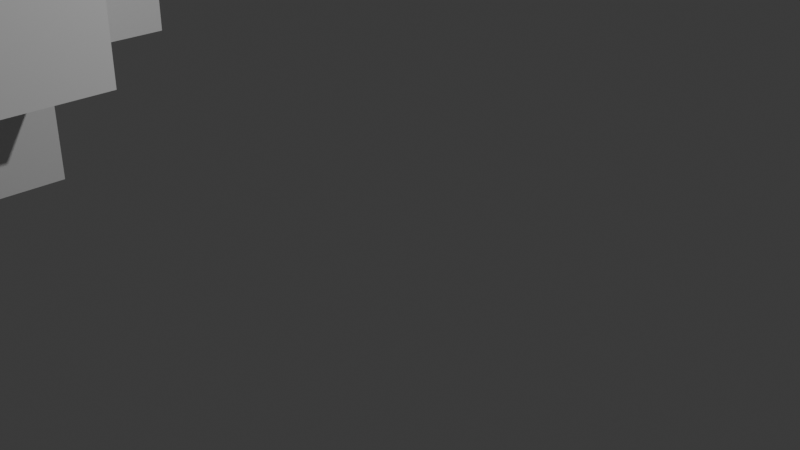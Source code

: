# Source: 03.blend  (saved by Blender 4.1.23; exported with 4.5.12 LTS)
import bpy
from mathutils import Matrix  # noqa: F401  (used for matrix-valued properties, if any)

bpy.ops.wm.read_factory_settings(use_empty=True)
scene = bpy.context.scene
scene.name = 'Scene'

# ---- collections
col_collection = bpy.data.collections.new('Collection'); scene.collection.children.link(col_collection)

# ---- world
world_world = bpy.data.worlds.new('World'); scene.world = world_world
world_world.use_nodes = True; world_world.node_tree.nodes.clear()
_N = world_world.node_tree.nodes; _L = world_world.node_tree.links
n0 = _N.new('ShaderNodeOutputWorld'); n0.name = 'World Output'; n0.location = (300, 300)
n1 = _N.new('ShaderNodeBackground'); n1.name = 'Background'; n1.location = (10, 300)
n1.inputs[0].default_value = (0.05088, 0.05088, 0.05088, 1.0)
_L.new(n1.outputs[0], n0.inputs[0])
n0.is_active_output = True
world_world.color = (0.05088, 0.05088, 0.05088)
world_world.use_sun_shadow = False
world_world.sun_shadow_jitter_overblur = 0.0

# ---- cameras
cam_camera = bpy.data.cameras.new('Camera')
cam_camera.clip_end = 100.0
cam_camera.ortho_scale = 7.314

# ---- lights
light_light = bpy.data.lights.new('Light', 'POINT')
light_light.transmission_factor = 0.0
light_light.energy = 1000.0
light_light.shadow_soft_size = 0.1
light_light.shadow_maximum_resolution = 0.006
light_light.use_absolute_resolution = True

# ---- meshes
me_003 = bpy.data.meshes.new('立方体.003')
me_003.from_pydata([(-1.0, -1.0, -1.0), (-1.0, 1.0, -1.0), (1.0, -1.0, -1.0), (1.0, -1.0, 1.0), (1.0, 1.0, -1.0), (1.0, 1.0, 1.0), (-1.0, 2.446, -1.0), (-1.0, 2.446, 1.0), (1.0, 2.446, 1.0), (1.0, 2.446, -1.0), (2.446, 1.0, -1.0), (2.446, 1.0, 1.0), (2.446, -1.0, 1.0), (2.446, -1.0, -1.0), (0.4106, -3.098, -0.4106), (0.4106, -3.098, 0.4106), (-0.4106, -3.098, 0.4106), (-0.4106, -3.098, -0.4106), (-1.0, 1.0, -2.446), (1.0, 1.0, -2.446), (1.0, -1.0, -2.446), (-1.0, -1.0, -2.446), (1.0, 1.0, 2.446), (-1.0, 1.0, 2.446), (-1.0, -1.0, 2.446), (1.0, -1.0, 2.446), (1.0, -2.446, 1.0), (1.0, -2.446, -1.0), (-1.0, -2.446, 1.0), (-1.0, -2.446, -1.0), (-1.801, -0.1992, 1.0), (-1.0, -1.0, 1.0), (-1.751, -0.2493, 1.0), (-1.701, -0.2993, 1.0), (-1.651, -0.3494, 1.0), (-1.601, -0.3994, 1.0), (-1.551, -0.4495, 1.0), (-1.5, -0.4995, 1.0), (-1.45, -0.5496, 1.0), (-1.4, -0.5996, 1.0), (-1.35, -0.6497, 1.0), (-1.3, -0.6997, 1.0), (-1.25, -0.7498, 1.0), (-1.2, -0.7998, 1.0), (-1.15, -0.8499, 1.0), (-1.1, -0.8999, 1.0), (-1.05, -0.95, 1.0), (-1.0, 1.0, 1.0), (-1.801, 0.1992, 1.0), (-1.05, 0.95, 1.0), (-1.1, 0.8999, 1.0), (-1.15, 0.8499, 1.0), (-1.2, 0.7998, 1.0), (-1.25, 0.7498, 1.0), (-1.3, 0.6997, 1.0), (-1.35, 0.6497, 1.0), (-1.4, 0.5996, 1.0), (-1.45, 0.5496, 1.0), (-1.5, 0.4995, 1.0), (-1.551, 0.4495, 1.0), (-1.601, 0.3994, 1.0), (-1.651, 0.3494, 1.0), (-1.701, 0.2993, 1.0), (-1.751, 0.2493, 1.0), (-2.446, -0.1992, -0.1992), (-1.645, -1.0, -1.0), (-2.442, -0.2777, -0.2777), (-2.431, -0.3554, -0.3554), (-2.412, -0.4317, -0.4317), (-2.385, -0.5057, -0.5057), (-2.352, -0.5767, -0.5767), (-2.311, -0.6441, -0.6441), (-2.264, -0.7072, -0.7072), (-2.212, -0.7655, -0.7655), (-2.153, -0.8182, -0.8182), (-2.09, -0.865, -0.865), (-2.023, -0.9054, -0.9054), (-1.952, -0.939, -0.939), (-1.878, -0.9655, -0.9655), (-1.802, -0.9846, -0.9846), (-1.724, -0.9961, -0.9961), (-1.645, -1.0, 0.1992), (-1.645, -0.1992, 1.0), (-2.446, -0.1992, 0.1992), (-1.645, -0.9961, 0.2777), (-1.645, -0.9846, 0.3554), (-1.645, -0.9655, 0.4317), (-1.645, -0.939, 0.5057), (-1.645, -0.9054, 0.5767), (-1.645, -0.865, 0.6441), (-1.645, -0.8182, 0.7072), (-1.645, -0.7655, 0.7655), (-1.724, -0.9961, 0.1992), (-1.725, -0.992, 0.2793), (-1.725, -0.9798, 0.3592), (-1.726, -0.9597, 0.4368), (-1.726, -0.9324, 0.511), (-1.726, -0.8985, 0.581), (-1.726, -0.8586, 0.6464), (-1.726, -0.8133, 0.7069), (-1.726, -0.7629, 0.7623), (-1.802, -0.9846, 0.1992), (-1.804, -0.9799, 0.28), (-1.806, -0.9668, 0.3613), (-1.806, -0.9459, 0.4396), (-1.806, -0.9182, 0.5132), (-1.805, -0.8844, 0.5815), (-1.805, -0.8456, 0.6443), (-1.804, -0.8023, 0.7017), (-1.804, -0.7546, 0.7539), (-1.878, -0.9655, 0.1992), (-1.882, -0.9598, 0.2803), (-1.885, -0.946, 0.3619), (-1.885, -0.9245, 0.44), (-1.883, -0.8969, 0.5123), (-1.881, -0.8641, 0.5784), (-1.878, -0.827, 0.6383), (-1.877, -0.7863, 0.6924), (-1.876, -0.7418, 0.7412), (-1.952, -0.939, 0.1992), (-1.957, -0.9325, 0.2804), (-1.959, -0.918, 0.3614), (-1.958, -0.8967, 0.4384), (-1.954, -0.8699, 0.5091), (-1.95, -0.8389, 0.5727), (-1.945, -0.8044, 0.6295), (-1.942, -0.7668, 0.6801), (-1.94, -0.7258, 0.7255), (-2.023, -0.9054, 0.1992), (-2.027, -0.8984, 0.2802), (-2.028, -0.8841, 0.3604), (-2.025, -0.8637, 0.4359), (-2.019, -0.8387, 0.5043), (-2.011, -0.8105, 0.5652), (-2.004, -0.7795, 0.6188), (-1.998, -0.7456, 0.6662), (-1.996, -0.7083, 0.7082), (-2.09, -0.865, 0.1992), (-2.093, -0.8583, 0.28), (-2.091, -0.845, 0.3592), (-2.085, -0.8265, 0.4331), (-2.076, -0.8041, 0.4995), (-2.065, -0.7794, 0.5578), (-2.055, -0.7525, 0.6086), (-2.047, -0.7233, 0.6525), (-2.043, -0.6906, 0.6906), (-2.153, -0.8182, 0.1992), (-2.154, -0.8128, 0.2797), (-2.149, -0.8016, 0.3581), (-2.139, -0.7857, 0.4308), (-2.127, -0.7665, 0.4958), (-2.113, -0.7455, 0.5523), (-2.099, -0.7233, 0.6006), (-2.087, -0.7004, 0.6408), (-2.082, -0.674, 0.674), (-2.108, -0.6615, 0.6615), (-1.724, -0.1992, 0.9961), (-1.802, -0.1992, 0.9846), (-1.878, -0.1992, 0.9655), (-1.952, -0.1992, 0.939), (-2.023, -0.1992, 0.9054), (-2.09, -0.1992, 0.865), (-2.153, -0.1992, 0.8182), (-2.212, -0.1992, 0.7655), (-1.645, -0.2777, 0.9961), (-1.726, -0.2785, 0.992), (-1.805, -0.2789, 0.9798), (-1.883, -0.2793, 0.9597), (-1.957, -0.2795, 0.9324), (-2.027, -0.2796, 0.8985), (-2.093, -0.2795, 0.8586), (-2.153, -0.2795, 0.8133), (-2.209, -0.2795, 0.7629), (-1.645, -0.3554, 0.9846), (-1.726, -0.3582, 0.9799), (-1.808, -0.3597, 0.9668), (-1.886, -0.3602, 0.9459), (-1.959, -0.3599, 0.9182), (-2.028, -0.3592, 0.8844), (-2.091, -0.3583, 0.8456), (-2.148, -0.3577, 0.8023), (-2.2, -0.3575, 0.7546), (-1.645, -0.4317, 0.9655), (-1.727, -0.4361, 0.9598), (-1.808, -0.4383, 0.946), (-1.886, -0.4384, 0.9245), (-1.959, -0.437, 0.8969), (-2.025, -0.4346, 0.8641), (-2.085, -0.4322, 0.827), (-2.139, -0.4304, 0.7863), (-2.187, -0.4297, 0.7418), (-1.645, -0.5057, 0.939), (-1.727, -0.5107, 0.9325), (-1.808, -0.5126, 0.918), (-1.885, -0.5115, 0.8967), (-1.955, -0.5082, 0.8699), (-2.019, -0.5036, 0.8389), (-2.076, -0.499, 0.8044), (-2.126, -0.4955, 0.7668), (-2.172, -0.4941, 0.7258), (-1.645, -0.5767, 0.9054), (-1.726, -0.5812, 0.8984), (-1.807, -0.5817, 0.8841), (-1.882, -0.5784, 0.8637), (-1.951, -0.5724, 0.8387), (-2.011, -0.5649, 0.8105), (-2.065, -0.5576, 0.7795), (-2.112, -0.5522, 0.7456), (-2.154, -0.55, 0.7083), (-1.645, -0.6441, 0.865), (-1.726, -0.6469, 0.8583), (-1.805, -0.6449, 0.845), (-1.879, -0.6387, 0.8265), (-1.946, -0.6295, 0.8041), (-2.004, -0.6188, 0.7794), (-2.055, -0.6085, 0.7525), (-2.099, -0.6005, 0.7233), (-2.137, -0.5971, 0.6906), (-1.645, -0.7072, 0.8182), (-1.726, -0.7075, 0.8128), (-1.804, -0.7024, 0.8016), (-1.877, -0.6929, 0.7857), (-1.942, -0.6803, 0.7665), (-1.999, -0.6663, 0.7455), (-2.047, -0.6525, 0.7233), (-2.087, -0.6408, 0.7004), (-2.12, -0.6355, 0.674), (-2.442, -0.2777, 0.1992), (-2.431, -0.3554, 0.1992), (-2.412, -0.4317, 0.1992), (-2.385, -0.5057, 0.1992), (-2.352, -0.5767, 0.1992), (-2.311, -0.6441, 0.1992), (-2.264, -0.7072, 0.1992), (-2.212, -0.7655, 0.1992), (-2.442, -0.1992, 0.2777), (-2.438, -0.2793, 0.2785), (-2.426, -0.3592, 0.2789), (-2.406, -0.4368, 0.2793), (-2.379, -0.511, 0.2795), (-2.345, -0.581, 0.2796), (-2.305, -0.6464, 0.2795), (-2.26, -0.7069, 0.2795), (-2.209, -0.7623, 0.2795), (-2.431, -0.1992, 0.3554), (-2.426, -0.28, 0.3582), (-2.413, -0.3613, 0.3597), (-2.392, -0.4396, 0.3602), (-2.364, -0.5132, 0.3599), (-2.331, -0.5815, 0.3592), (-2.292, -0.6443, 0.3583), (-2.249, -0.7017, 0.3577), (-2.201, -0.7539, 0.3575), (-2.412, -0.1992, 0.4317), (-2.406, -0.2803, 0.4361), (-2.392, -0.3619, 0.4383), (-2.371, -0.44, 0.4384), (-2.343, -0.5123, 0.437), (-2.31, -0.5784, 0.4346), (-2.273, -0.6383, 0.4322), (-2.232, -0.6924, 0.4304), (-2.188, -0.7412, 0.4297), (-2.385, -0.1992, 0.5057), (-2.379, -0.2804, 0.5107), (-2.364, -0.3614, 0.5126), (-2.343, -0.4384, 0.5115), (-2.316, -0.5091, 0.5082), (-2.285, -0.5727, 0.5036), (-2.251, -0.6295, 0.499), (-2.213, -0.6801, 0.4955), (-2.172, -0.7255, 0.4941), (-2.352, -0.1992, 0.5767), (-2.345, -0.2802, 0.5812), (-2.33, -0.3604, 0.5817), (-2.31, -0.4359, 0.5784), (-2.285, -0.5043, 0.5724), (-2.257, -0.5652, 0.5649), (-2.226, -0.6188, 0.5576), (-2.192, -0.6662, 0.5522), (-2.155, -0.7082, 0.55), (-2.311, -0.1992, 0.6441), (-2.304, -0.28, 0.6469), (-2.291, -0.3592, 0.6449), (-2.273, -0.4331, 0.6387), (-2.25, -0.4995, 0.6295), (-2.226, -0.5578, 0.6188), (-2.199, -0.6086, 0.6085), (-2.17, -0.6525, 0.6005), (-2.137, -0.6906, 0.5971), (-2.264, -0.1992, 0.7072), (-2.259, -0.2797, 0.7075), (-2.248, -0.3581, 0.7024), (-2.232, -0.4308, 0.6929), (-2.213, -0.4958, 0.6803), (-2.192, -0.5523, 0.6663), (-2.17, -0.6006, 0.6525), (-2.147, -0.6408, 0.6408), (-2.12, -0.674, 0.6355), (-1.645, 0.1992, 1.0), (-1.645, 1.0, 0.1992), (-2.446, 0.1992, 0.1992), (-1.645, 0.2777, 0.9961), (-1.645, 0.3554, 0.9846), (-1.645, 0.4317, 0.9655), (-1.645, 0.5057, 0.939), (-1.645, 0.5767, 0.9054), (-1.645, 0.6441, 0.865), (-1.645, 0.7072, 0.8182), (-1.645, 0.7655, 0.7655), (-1.724, 0.1992, 0.9961), (-1.725, 0.2793, 0.992), (-1.725, 0.3592, 0.9798), (-1.726, 0.4368, 0.9597), (-1.726, 0.511, 0.9324), (-1.726, 0.581, 0.8985), (-1.726, 0.6464, 0.8586), (-1.726, 0.7069, 0.8133), (-1.726, 0.7623, 0.7629), (-1.802, 0.1992, 0.9846), (-1.804, 0.28, 0.9799), (-1.806, 0.3613, 0.9668), (-1.806, 0.4396, 0.9459), (-1.806, 0.5132, 0.9182), (-1.805, 0.5815, 0.8844), (-1.805, 0.6443, 0.8456), (-1.804, 0.7017, 0.8023), (-1.804, 0.7539, 0.7546), (-1.878, 0.1992, 0.9655), (-1.882, 0.2803, 0.9598), (-1.885, 0.3619, 0.946), (-1.885, 0.44, 0.9245), (-1.883, 0.5123, 0.8969), (-1.881, 0.5784, 0.8641), (-1.878, 0.6383, 0.827), (-1.877, 0.6924, 0.7863), (-1.876, 0.7412, 0.7418), (-1.952, 0.1992, 0.939), (-1.957, 0.2804, 0.9325), (-1.959, 0.3614, 0.918), (-1.958, 0.4384, 0.8967), (-1.954, 0.5091, 0.8699), (-1.95, 0.5727, 0.8389), (-1.945, 0.6295, 0.8044), (-1.942, 0.6801, 0.7668), (-1.94, 0.7255, 0.7258), (-2.023, 0.1992, 0.9054), (-2.027, 0.2802, 0.8984), (-2.028, 0.3604, 0.8841), (-2.025, 0.4359, 0.8637), (-2.019, 0.5043, 0.8387), (-2.011, 0.5652, 0.8105), (-2.004, 0.6188, 0.7795), (-1.998, 0.6662, 0.7456), (-1.996, 0.7082, 0.7083), (-2.09, 0.1992, 0.865), (-2.093, 0.28, 0.8583), (-2.091, 0.3592, 0.845), (-2.085, 0.4331, 0.8265), (-2.076, 0.4995, 0.8041), (-2.065, 0.5578, 0.7794), (-2.055, 0.6086, 0.7525), (-2.047, 0.6525, 0.7233), (-2.043, 0.6906, 0.6906), (-2.153, 0.1992, 0.8182), (-2.154, 0.2797, 0.8128), (-2.149, 0.3581, 0.8016), (-2.139, 0.4308, 0.7857), (-2.127, 0.4958, 0.7665), (-2.113, 0.5523, 0.7455), (-2.099, 0.6006, 0.7233), (-2.087, 0.6408, 0.7004), (-2.082, 0.674, 0.674), (-2.108, 0.6615, 0.6615), (-1.724, 0.9961, 0.1992), (-1.802, 0.9846, 0.1992), (-1.878, 0.9655, 0.1992), (-1.952, 0.939, 0.1992), (-2.023, 0.9054, 0.1992), (-2.09, 0.865, 0.1992), (-2.153, 0.8182, 0.1992), (-2.212, 0.7655, 0.1992), (-1.645, 0.9961, 0.2777), (-1.726, 0.992, 0.2785), (-1.805, 0.9798, 0.2789), (-1.883, 0.9597, 0.2793), (-1.957, 0.9324, 0.2795), (-2.027, 0.8985, 0.2796), (-2.093, 0.8586, 0.2795), (-2.153, 0.8133, 0.2795), (-2.209, 0.7629, 0.2795), (-1.645, 0.9846, 0.3554), (-1.726, 0.9799, 0.3582), (-1.808, 0.9668, 0.3597), (-1.886, 0.9459, 0.3602), (-1.959, 0.9182, 0.3599), (-2.028, 0.8844, 0.3592), (-2.091, 0.8456, 0.3583), (-2.148, 0.8023, 0.3577), (-2.2, 0.7546, 0.3575), (-1.645, 0.9655, 0.4317), (-1.727, 0.9598, 0.4361), (-1.808, 0.946, 0.4383), (-1.886, 0.9245, 0.4384), (-1.959, 0.8969, 0.437), (-2.025, 0.8641, 0.4346), (-2.085, 0.827, 0.4322), (-2.139, 0.7863, 0.4304), (-2.187, 0.7418, 0.4297), (-1.645, 0.939, 0.5057), (-1.727, 0.9325, 0.5107), (-1.808, 0.918, 0.5126), (-1.885, 0.8967, 0.5115), (-1.955, 0.8699, 0.5082), (-2.019, 0.8389, 0.5036), (-2.076, 0.8044, 0.499), (-2.126, 0.7668, 0.4955), (-2.172, 0.7258, 0.4941), (-1.645, 0.9054, 0.5767), (-1.726, 0.8984, 0.5812), (-1.807, 0.8841, 0.5817), (-1.882, 0.8637, 0.5784), (-1.951, 0.8387, 0.5724), (-2.011, 0.8105, 0.5649), (-2.065, 0.7795, 0.5576), (-2.112, 0.7456, 0.5522), (-2.154, 0.7083, 0.55), (-1.645, 0.865, 0.6441), (-1.726, 0.8583, 0.6469), (-1.805, 0.845, 0.6449), (-1.879, 0.8265, 0.6387), (-1.946, 0.8041, 0.6295), (-2.004, 0.7794, 0.6188), (-2.055, 0.7525, 0.6085), (-2.099, 0.7233, 0.6005), (-2.137, 0.6906, 0.5971), (-1.645, 0.8182, 0.7072), (-1.726, 0.8128, 0.7075), (-1.804, 0.8016, 0.7024), (-1.877, 0.7857, 0.6929), (-1.942, 0.7665, 0.6803), (-1.999, 0.7455, 0.6663), (-2.047, 0.7233, 0.6525), (-2.087, 0.7004, 0.6408), (-2.12, 0.674, 0.6355), (-2.442, 0.1992, 0.2777), (-2.431, 0.1992, 0.3554), (-2.412, 0.1992, 0.4317), (-2.385, 0.1992, 0.5057), (-2.352, 0.1992, 0.5767), (-2.311, 0.1992, 0.6441), (-2.264, 0.1992, 0.7072), (-2.212, 0.1992, 0.7655), (-2.442, 0.2777, 0.1992), (-2.438, 0.2785, 0.2793), (-2.426, 0.2789, 0.3592), (-2.406, 0.2793, 0.4368), (-2.379, 0.2795, 0.511), (-2.345, 0.2796, 0.581), (-2.305, 0.2795, 0.6464), (-2.26, 0.2795, 0.7069), (-2.209, 0.2795, 0.7623), (-2.431, 0.3554, 0.1992), (-2.426, 0.3582, 0.28), (-2.413, 0.3597, 0.3613), (-2.392, 0.3602, 0.4396), (-2.364, 0.3599, 0.5132), (-2.331, 0.3592, 0.5815), (-2.292, 0.3583, 0.6443), (-2.249, 0.3577, 0.7017), (-2.201, 0.3575, 0.7539), (-2.412, 0.4317, 0.1992), (-2.406, 0.4361, 0.2803), (-2.392, 0.4383, 0.3619), (-2.371, 0.4384, 0.44), (-2.343, 0.437, 0.5123), (-2.31, 0.4346, 0.5784), (-2.273, 0.4322, 0.6383), (-2.232, 0.4304, 0.6924), (-2.188, 0.4297, 0.7412), (-2.385, 0.5057, 0.1992), (-2.379, 0.5107, 0.2804), (-2.364, 0.5126, 0.3614), (-2.343, 0.5115, 0.4384), (-2.316, 0.5082, 0.5091), (-2.285, 0.5036, 0.5727), (-2.251, 0.499, 0.6295), (-2.213, 0.4955, 0.6801), (-2.172, 0.4941, 0.7255), (-2.352, 0.5767, 0.1992), (-2.345, 0.5812, 0.2802), (-2.33, 0.5817, 0.3604), (-2.31, 0.5784, 0.4359), (-2.285, 0.5724, 0.5043), (-2.257, 0.5649, 0.5652), (-2.226, 0.5576, 0.6188), (-2.192, 0.5522, 0.6662), (-2.155, 0.55, 0.7082), (-2.311, 0.6441, 0.1992), (-2.304, 0.6469, 0.28), (-2.291, 0.6449, 0.3592), (-2.273, 0.6387, 0.4331), (-2.25, 0.6295, 0.4995), (-2.226, 0.6188, 0.5578), (-2.199, 0.6085, 0.6086), (-2.17, 0.6005, 0.6525), (-2.137, 0.5971, 0.6906), (-2.264, 0.7072, 0.1992), (-2.259, 0.7075, 0.2797), (-2.248, 0.7024, 0.3581), (-2.232, 0.6929, 0.4308), (-2.213, 0.6803, 0.4958), (-2.192, 0.6663, 0.5523), (-2.17, 0.6525, 0.6006), (-2.147, 0.6408, 0.6408), (-2.12, 0.6355, 0.674), (-1.645, 1.0, -1.0), (-2.446, 0.1992, -0.1992), (-1.724, 0.9961, -0.9961), (-1.802, 0.9846, -0.9846), (-1.878, 0.9655, -0.9655), (-1.952, 0.939, -0.939), (-2.023, 0.9054, -0.9054), (-2.09, 0.865, -0.865), (-2.153, 0.8182, -0.8182), (-2.212, 0.7655, -0.7655), (-2.264, 0.7072, -0.7072), (-2.311, 0.6441, -0.6441), (-2.352, 0.5767, -0.5767), (-2.385, 0.5057, -0.5057), (-2.412, 0.4317, -0.4317), (-2.431, 0.3554, -0.3554), (-2.442, 0.2777, -0.2777)], [], [(0, 65, 515, 1), (31, 28, 26, 3), (3, 25, 24, 31), (5, 8, 7, 47), (6, 7, 8, 9), (47, 23, 22, 5), (64, 83, 300, 516), (4, 9, 8, 5), (1, 6, 9, 4), (10, 11, 12, 13), (5, 11, 10, 4), (3, 12, 11, 5), (2, 13, 12, 3), (4, 10, 13, 2), (14, 15, 16, 17), (3, 26, 27, 2), (31, 24, 23, 47), (48, 298, 82, 30), (2, 27, 29, 0), (18, 19, 20, 21), (4, 19, 18, 1), (2, 20, 19, 4), (0, 21, 20, 2), (1, 18, 21, 0), (22, 23, 24, 25), (1, 515, 299, 47), (47, 7, 6, 1), (31, 81, 65, 0), (5, 22, 25, 3), (15, 14, 27, 26), (16, 15, 26, 28), (17, 16, 28, 29), (14, 17, 29, 27), (81, 84, 93, 92), (84, 85, 94, 93), (85, 86, 95, 94), (86, 87, 96, 95), (87, 88, 97, 96), (88, 89, 98, 97), (89, 90, 99, 98), (90, 91, 100, 99), (92, 93, 102, 101), (93, 94, 103, 102), (94, 95, 104, 103), (95, 96, 105, 104), (96, 97, 106, 105), (97, 98, 107, 106), (98, 99, 108, 107), (99, 100, 109, 108), (101, 102, 111, 110), (102, 103, 112, 111), (103, 104, 113, 112), (104, 105, 114, 113), (105, 106, 115, 114), (106, 107, 116, 115), (107, 108, 117, 116), (108, 109, 118, 117), (110, 111, 120, 119), (111, 112, 121, 120), (112, 113, 122, 121), (113, 114, 123, 122), (114, 115, 124, 123), (115, 116, 125, 124), (116, 117, 126, 125), (117, 118, 127, 126), (119, 120, 129, 128), (120, 121, 130, 129), (121, 122, 131, 130), (122, 123, 132, 131), (123, 124, 133, 132), (124, 125, 134, 133), (125, 126, 135, 134), (126, 127, 136, 135), (128, 129, 138, 137), (129, 130, 139, 138), (130, 131, 140, 139), (131, 132, 141, 140), (132, 133, 142, 141), (133, 134, 143, 142), (134, 135, 144, 143), (135, 136, 145, 144), (137, 138, 147, 146), (138, 139, 148, 147), (139, 140, 149, 148), (140, 141, 150, 149), (141, 142, 151, 150), (142, 143, 152, 151), (143, 144, 153, 152), (144, 145, 154, 153), (146, 147, 243, 234), (147, 148, 252, 243), (148, 149, 261, 252), (149, 150, 270, 261), (150, 151, 279, 270), (151, 152, 288, 279), (152, 153, 297, 288), (153, 154, 155, 297), (82, 156, 165, 164), (156, 157, 166, 165), (157, 158, 167, 166), (158, 159, 168, 167), (159, 160, 169, 168), (160, 161, 170, 169), (161, 162, 171, 170), (162, 163, 172, 171), (164, 165, 174, 173), (165, 166, 175, 174), (166, 167, 176, 175), (167, 168, 177, 176), (168, 169, 178, 177), (169, 170, 179, 178), (170, 171, 180, 179), (171, 172, 181, 180), (173, 174, 183, 182), (174, 175, 184, 183), (175, 176, 185, 184), (176, 177, 186, 185), (177, 178, 187, 186), (178, 179, 188, 187), (179, 180, 189, 188), (180, 181, 190, 189), (182, 183, 192, 191), (183, 184, 193, 192), (184, 185, 194, 193), (185, 186, 195, 194), (186, 187, 196, 195), (187, 188, 197, 196), (188, 189, 198, 197), (189, 190, 199, 198), (191, 192, 201, 200), (192, 193, 202, 201), (193, 194, 203, 202), (194, 195, 204, 203), (195, 196, 205, 204), (196, 197, 206, 205), (197, 198, 207, 206), (198, 199, 208, 207), (200, 201, 210, 209), (201, 202, 211, 210), (202, 203, 212, 211), (203, 204, 213, 212), (204, 205, 214, 213), (205, 206, 215, 214), (206, 207, 216, 215), (207, 208, 217, 216), (209, 210, 219, 218), (210, 211, 220, 219), (211, 212, 221, 220), (212, 213, 222, 221), (213, 214, 223, 222), (214, 215, 224, 223), (215, 216, 225, 224), (216, 217, 226, 225), (218, 219, 100, 91), (219, 220, 109, 100), (220, 221, 118, 109), (221, 222, 127, 118), (222, 223, 136, 127), (223, 224, 145, 136), (224, 225, 154, 145), (225, 226, 155, 154), (83, 227, 236, 235), (227, 228, 237, 236), (228, 229, 238, 237), (229, 230, 239, 238), (230, 231, 240, 239), (231, 232, 241, 240), (232, 233, 242, 241), (233, 234, 243, 242), (235, 236, 245, 244), (236, 237, 246, 245), (237, 238, 247, 246), (238, 239, 248, 247), (239, 240, 249, 248), (240, 241, 250, 249), (241, 242, 251, 250), (242, 243, 252, 251), (244, 245, 254, 253), (245, 246, 255, 254), (246, 247, 256, 255), (247, 248, 257, 256), (248, 249, 258, 257), (249, 250, 259, 258), (250, 251, 260, 259), (251, 252, 261, 260), (253, 254, 263, 262), (254, 255, 264, 263), (255, 256, 265, 264), (256, 257, 266, 265), (257, 258, 267, 266), (258, 259, 268, 267), (259, 260, 269, 268), (260, 261, 270, 269), (262, 263, 272, 271), (263, 264, 273, 272), (264, 265, 274, 273), (265, 266, 275, 274), (266, 267, 276, 275), (267, 268, 277, 276), (268, 269, 278, 277), (269, 270, 279, 278), (271, 272, 281, 280), (272, 273, 282, 281), (273, 274, 283, 282), (274, 275, 284, 283), (275, 276, 285, 284), (276, 277, 286, 285), (277, 278, 287, 286), (278, 279, 288, 287), (280, 281, 290, 289), (281, 282, 291, 290), (282, 283, 292, 291), (283, 284, 293, 292), (284, 285, 294, 293), (285, 286, 295, 294), (286, 287, 296, 295), (287, 288, 297, 296), (289, 290, 172, 163), (290, 291, 181, 172), (291, 292, 190, 181), (292, 293, 199, 190), (293, 294, 208, 199), (294, 295, 217, 208), (295, 296, 226, 217), (296, 297, 155, 226), (298, 301, 310, 309), (301, 302, 311, 310), (302, 303, 312, 311), (303, 304, 313, 312), (304, 305, 314, 313), (305, 306, 315, 314), (306, 307, 316, 315), (307, 308, 317, 316), (309, 310, 319, 318), (310, 311, 320, 319), (311, 312, 321, 320), (312, 313, 322, 321), (313, 314, 323, 322), (314, 315, 324, 323), (315, 316, 325, 324), (316, 317, 326, 325), (318, 319, 328, 327), (319, 320, 329, 328), (320, 321, 330, 329), (321, 322, 331, 330), (322, 323, 332, 331), (323, 324, 333, 332), (324, 325, 334, 333), (325, 326, 335, 334), (327, 328, 337, 336), (328, 329, 338, 337), (329, 330, 339, 338), (330, 331, 340, 339), (331, 332, 341, 340), (332, 333, 342, 341), (333, 334, 343, 342), (334, 335, 344, 343), (336, 337, 346, 345), (337, 338, 347, 346), (338, 339, 348, 347), (339, 340, 349, 348), (340, 341, 350, 349), (341, 342, 351, 350), (342, 343, 352, 351), (343, 344, 353, 352), (345, 346, 355, 354), (346, 347, 356, 355), (347, 348, 357, 356), (348, 349, 358, 357), (349, 350, 359, 358), (350, 351, 360, 359), (351, 352, 361, 360), (352, 353, 362, 361), (354, 355, 364, 363), (355, 356, 365, 364), (356, 357, 366, 365), (357, 358, 367, 366), (358, 359, 368, 367), (359, 360, 369, 368), (360, 361, 370, 369), (361, 362, 371, 370), (363, 364, 460, 451), (364, 365, 469, 460), (365, 366, 478, 469), (366, 367, 487, 478), (367, 368, 496, 487), (368, 369, 505, 496), (369, 370, 514, 505), (370, 371, 372, 514), (299, 373, 382, 381), (373, 374, 383, 382), (374, 375, 384, 383), (375, 376, 385, 384), (376, 377, 386, 385), (377, 378, 387, 386), (378, 379, 388, 387), (379, 380, 389, 388), (381, 382, 391, 390), (382, 383, 392, 391), (383, 384, 393, 392), (384, 385, 394, 393), (385, 386, 395, 394), (386, 387, 396, 395), (387, 388, 397, 396), (388, 389, 398, 397), (390, 391, 400, 399), (391, 392, 401, 400), (392, 393, 402, 401), (393, 394, 403, 402), (394, 395, 404, 403), (395, 396, 405, 404), (396, 397, 406, 405), (397, 398, 407, 406), (399, 400, 409, 408), (400, 401, 410, 409), (401, 402, 411, 410), (402, 403, 412, 411), (403, 404, 413, 412), (404, 405, 414, 413), (405, 406, 415, 414), (406, 407, 416, 415), (408, 409, 418, 417), (409, 410, 419, 418), (410, 411, 420, 419), (411, 412, 421, 420), (412, 413, 422, 421), (413, 414, 423, 422), (414, 415, 424, 423), (415, 416, 425, 424), (417, 418, 427, 426), (418, 419, 428, 427), (419, 420, 429, 428), (420, 421, 430, 429), (421, 422, 431, 430), (422, 423, 432, 431), (423, 424, 433, 432), (424, 425, 434, 433), (426, 427, 436, 435), (427, 428, 437, 436), (428, 429, 438, 437), (429, 430, 439, 438), (430, 431, 440, 439), (431, 432, 441, 440), (432, 433, 442, 441), (433, 434, 443, 442), (435, 436, 317, 308), (436, 437, 326, 317), (437, 438, 335, 326), (438, 439, 344, 335), (439, 440, 353, 344), (440, 441, 362, 353), (441, 442, 371, 362), (442, 443, 372, 371), (300, 444, 453, 452), (444, 445, 454, 453), (445, 446, 455, 454), (446, 447, 456, 455), (447, 448, 457, 456), (448, 449, 458, 457), (449, 450, 459, 458), (450, 451, 460, 459), (452, 453, 462, 461), (453, 454, 463, 462), (454, 455, 464, 463), (455, 456, 465, 464), (456, 457, 466, 465), (457, 458, 467, 466), (458, 459, 468, 467), (459, 460, 469, 468), (461, 462, 471, 470), (462, 463, 472, 471), (463, 464, 473, 472), (464, 465, 474, 473), (465, 466, 475, 474), (466, 467, 476, 475), (467, 468, 477, 476), (468, 469, 478, 477), (470, 471, 480, 479), (471, 472, 481, 480), (472, 473, 482, 481), (473, 474, 483, 482), (474, 475, 484, 483), (475, 476, 485, 484), (476, 477, 486, 485), (477, 478, 487, 486), (479, 480, 489, 488), (480, 481, 490, 489), (481, 482, 491, 490), (482, 483, 492, 491), (483, 484, 493, 492), (484, 485, 494, 493), (485, 486, 495, 494), (486, 487, 496, 495), (488, 489, 498, 497), (489, 490, 499, 498), (490, 491, 500, 499), (491, 492, 501, 500), (492, 493, 502, 501), (493, 494, 503, 502), (494, 495, 504, 503), (495, 496, 505, 504), (497, 498, 507, 506), (498, 499, 508, 507), (499, 500, 509, 508), (500, 501, 510, 509), (501, 502, 511, 510), (502, 503, 512, 511), (503, 504, 513, 512), (504, 505, 514, 513), (506, 507, 389, 380), (507, 508, 398, 389), (508, 509, 407, 398), (509, 510, 416, 407), (510, 511, 425, 416), (511, 512, 434, 425), (512, 513, 443, 434), (513, 514, 372, 443), (31, 47, 49, 46), (46, 49, 50, 45), (45, 50, 51, 44), (44, 51, 52, 43), (43, 52, 53, 42), (42, 53, 54, 41), (41, 54, 55, 40), (40, 55, 56, 39), (39, 56, 57, 38), (38, 57, 58, 37), (37, 58, 59, 36), (36, 59, 60, 35), (35, 60, 61, 34), (34, 61, 62, 33), (33, 62, 63, 32), (32, 63, 48, 30), (83, 64, 66, 227), (227, 66, 67, 228), (228, 67, 68, 229), (229, 68, 69, 230), (230, 69, 70, 231), (231, 70, 71, 232), (232, 71, 72, 233), (233, 72, 73, 234), (234, 73, 74, 146), (146, 74, 75, 137), (137, 75, 76, 128), (128, 76, 77, 119), (119, 77, 78, 110), (110, 78, 79, 101), (101, 79, 80, 92), (92, 80, 65, 81), (300, 83, 235, 444), (444, 235, 244, 445), (445, 244, 253, 446), (446, 253, 262, 447), (447, 262, 271, 448), (448, 271, 280, 449), (449, 280, 289, 450), (450, 289, 163, 451), (451, 163, 162, 363), (363, 162, 161, 354), (354, 161, 160, 345), (345, 160, 159, 336), (336, 159, 158, 327), (327, 158, 157, 318), (318, 157, 156, 309), (309, 156, 82, 298), (516, 300, 452, 531), (531, 452, 461, 530), (530, 461, 470, 529), (529, 470, 479, 528), (528, 479, 488, 527), (527, 488, 497, 526), (526, 497, 506, 525), (525, 506, 380, 524), (524, 380, 379, 523), (523, 379, 378, 522), (522, 378, 377, 521), (521, 377, 376, 520), (520, 376, 375, 519), (519, 375, 374, 518), (518, 374, 373, 517), (517, 373, 299, 515), (64, 516, 531, 66), (66, 531, 530, 67), (67, 530, 529, 68), (68, 529, 528, 69), (69, 528, 527, 70), (70, 527, 526, 71), (71, 526, 525, 72), (72, 525, 524, 73), (73, 524, 523, 74), (74, 523, 522, 75), (75, 522, 521, 76), (76, 521, 520, 77), (77, 520, 519, 78), (78, 519, 518, 79), (79, 518, 517, 80), (80, 517, 515, 65), (30, 82, 164, 32), (32, 164, 173, 33), (33, 173, 182, 34), (34, 182, 191, 35), (35, 191, 200, 36), (36, 200, 209, 37), (37, 209, 218, 38), (38, 218, 91, 39), (39, 91, 90, 40), (40, 90, 89, 41), (41, 89, 88, 42), (42, 88, 87, 43), (43, 87, 86, 44), (44, 86, 85, 45), (45, 85, 84, 46), (46, 84, 81, 31), (47, 299, 381, 49), (49, 381, 390, 50), (50, 390, 399, 51), (51, 399, 408, 52), (52, 408, 417, 53), (53, 417, 426, 54), (54, 426, 435, 55), (55, 435, 308, 56), (56, 308, 307, 57), (57, 307, 306, 58), (58, 306, 305, 59), (59, 305, 304, 60), (60, 304, 303, 61), (61, 303, 302, 62), (62, 302, 301, 63), (63, 301, 298, 48), (0, 29, 28, 31)])
_uv = me_003.uv_layers.new(name='UV 贴图')
_uv.uv.foreach_set('vector', [0.375, 0.0, 0.375, 0.0, 0.375, 0.25, 0.375, 0.25, 0.625, 1.0, 0.625, 1.0, 0.625, 0.75, 0.625, 0.75, 0.625, 0.75, 0.625, 0.75, 0.875, 0.75, 0.875, 0.75, 0.625, 0.5, 0.625, 0.5, 0.625, 0.25, 0.625, 0.25, 0.375, 0.25, 0.625, 0.25, 0.625, 0.5, 0.375, 0.5, 0.875, 0.5, 0.875, 0.5, 0.625, 0.5, 0.625, 0.5, 0.4751, 0.1001, 0.5249, 0.1001, 0.5249, 0.1499, 0.4751, 0.1499, 0.375, 0.5, 0.375, 0.5, 0.625, 0.5, 0.625, 0.5, 0.375, 0.25, 0.375, 0.25, 0.375, 0.5, 0.375, 0.5, 0.375, 0.5, 0.625, 0.5, 0.625, 0.75, 0.375, 0.75, 0.625, 0.5, 0.625, 0.5, 0.375, 0.5, 0.375, 0.5, 0.625, 0.75, 0.625, 0.75, 0.625, 0.5, 0.625, 0.5, 0.375, 0.75, 0.375, 0.75, 0.625, 0.75, 0.625, 0.75, 0.375, 0.5, 0.375, 0.5, 0.375, 0.75, 0.375, 0.75, 0.4487, 0.8237, 0.5513, 0.8237, 0.5513, 0.9263, 0.4487, 0.9263, 0.625, 0.75, 0.625, 0.75, 0.375, 0.75, 0.375, 0.75, 0.875, 0.75, 0.875, 0.75, 0.875, 0.5, 0.875, 0.5, 0.625, 0.1499, 0.625, 0.1499, 0.625, 0.1001, 0.625, 0.1001, 0.375, 0.75, 0.375, 0.75, 0.375, 1.0, 0.375, 1.0, 0.125, 0.5, 0.375, 0.5, 0.375, 0.75, 0.125, 0.75, 0.375, 0.5, 0.375, 0.5, 0.125, 0.5, 0.125, 0.5, 0.375, 0.75, 0.375, 0.75, 0.375, 0.5, 0.375, 0.5, 0.125, 0.75, 0.125, 0.75, 0.375, 0.75, 0.375, 0.75, 0.125, 0.5, 0.125, 0.5, 0.125, 0.75, 0.125, 0.75, 0.625, 0.5, 0.875, 0.5, 0.875, 0.75, 0.625, 0.75, 0.375, 0.25, 0.375, 0.25, 0.5249, 0.25, 0.625, 0.25, 0.625, 0.25, 0.625, 0.25, 0.375, 0.25, 0.375, 0.25, 0.625, 0.0, 0.5249, 0.0, 0.375, 0.0, 0.375, 0.0, 0.625, 0.5, 0.625, 0.5, 0.625, 0.75, 0.625, 0.75, 0.5513, 0.8237, 0.4487, 0.8237, 0.375, 0.75, 0.625, 0.75, 0.5513, 0.9263, 0.5513, 0.8237, 0.625, 0.75, 0.625, 1.0, 0.4487, 0.9263, 0.5513, 0.9263, 0.625, 1.0, 0.375, 1.0, 0.4487, 0.8237, 0.4487, 0.9263, 0.375, 1.0, 0.375, 0.75, 0.5249, 0.0, 0.5347, 0.0, 0.5349, 0.0, 0.5249, 0.0, 0.5347, 0.0, 0.5444, 0.0, 0.5449, 0.0, 0.5349, 0.0, 0.5444, 0.0, 0.554, 0.0, 0.5546, 0.0, 0.5449, 0.0, 0.554, 0.0, 0.5632, 0.0, 0.5639, 0.0, 0.5546, 0.0, 0.5632, 0.0, 0.5721, 0.0, 0.5726, 0.0, 0.5639, 0.0, 0.5721, 0.0, 0.5805, 0.0, 0.5808, 0.0, 0.5726, 0.0, 0.5805, 0.0, 0.5884, 0.0, 0.5884, 0.0, 0.5808, 0.0, 0.5884, 0.0, 0.625, 0.0, 0.625, 0.0, 0.5884, 0.0, 0.5249, 0.0, 0.5349, 0.0, 0.535, 0.0, 0.5249, 0.0, 0.5349, 0.0, 0.5449, 0.0, 0.5452, 0.0, 0.535, 0.0, 0.5449, 0.0, 0.5546, 0.0, 0.555, 0.0, 0.5452, 0.0, 0.5546, 0.0, 0.5639, 0.0, 0.5641, 0.0, 0.555, 0.0, 0.5639, 0.0, 0.5726, 0.0, 0.5727, 0.0, 0.5641, 0.0, 0.5726, 0.0, 0.5808, 0.0, 0.5805, 0.0, 0.5727, 0.0, 0.5808, 0.0, 0.5884, 0.0, 0.5877, 0.0, 0.5805, 0.0, 0.5884, 0.0, 0.625, 0.0, 0.625, 0.0, 0.5877, 0.0, 0.5249, 0.0, 0.535, 0.0, 0.535, 0.0, 0.5249, 0.0, 0.535, 0.0, 0.5452, 0.0, 0.5452, 0.0, 0.535, 0.0, 0.5452, 0.0, 0.555, 0.0, 0.555, 0.0, 0.5452, 0.0, 0.555, 0.0, 0.5641, 0.0, 0.564, 0.0, 0.555, 0.0, 0.5641, 0.0, 0.5727, 0.0, 0.5723, 0.0, 0.564, 0.0, 0.5727, 0.0, 0.5805, 0.0, 0.5798, 0.0, 0.5723, 0.0, 0.5805, 0.0, 0.5877, 0.0, 0.5865, 0.0, 0.5798, 0.0, 0.5877, 0.0, 0.625, 0.0, 0.625, 0.0, 0.5865, 0.0, 0.5249, 0.0, 0.535, 0.0, 0.535, 0.0, 0.5249, 0.0, 0.535, 0.0, 0.5452, 0.0, 0.5452, 0.0, 0.535, 0.0, 0.5452, 0.0, 0.555, 0.0, 0.5548, 0.0, 0.5452, 0.0, 0.555, 0.0, 0.564, 0.0, 0.5636, 0.0, 0.5548, 0.0, 0.564, 0.0, 0.5723, 0.0, 0.5716, 0.0, 0.5636, 0.0, 0.5723, 0.0, 0.5798, 0.0, 0.5787, 0.0, 0.5716, 0.0, 0.5798, 0.0, 0.5865, 0.0, 0.585, 0.0, 0.5787, 0.0, 0.5865, 0.0, 0.625, 0.0, 0.625, 0.0, 0.585, 0.0, 0.5249, 0.0, 0.535, 0.0, 0.535, 0.0, 0.5249, 0.0, 0.535, 0.0, 0.5452, 0.0, 0.5451, 0.0, 0.535, 0.0, 0.5452, 0.0, 0.5548, 0.0, 0.5545, 0.0, 0.5451, 0.0, 0.5548, 0.0, 0.5636, 0.0, 0.563, 0.0, 0.5545, 0.0, 0.5636, 0.0, 0.5716, 0.0, 0.5706, 0.0, 0.563, 0.0, 0.5716, 0.0, 0.5787, 0.0, 0.5774, 0.0, 0.5706, 0.0, 0.5787, 0.0, 0.585, 0.0, 0.5833, 0.0, 0.5774, 0.0, 0.585, 0.0, 0.625, 0.0, 0.625, 0.0, 0.5833, 0.0, 0.5249, 0.0, 0.535, 0.0, 0.535, 0.0, 0.5249, 0.0, 0.535, 0.0, 0.5451, 0.0, 0.5449, 0.0, 0.535, 0.0, 0.5451, 0.0, 0.5545, 0.0, 0.5541, 0.0, 0.5449, 0.0, 0.5545, 0.0, 0.563, 0.0, 0.5624, 0.0, 0.5541, 0.0, 0.563, 0.0, 0.5706, 0.0, 0.5697, 0.0, 0.5624, 0.0, 0.5706, 0.0, 0.5774, 0.0, 0.5761, 0.0, 0.5697, 0.0, 0.5774, 0.0, 0.5833, 0.0, 0.5816, 0.0, 0.5761, 0.0, 0.5833, 0.0, 0.625, 0.0, 0.625, 0.0, 0.5816, 0.0, 0.5249, 0.0, 0.535, 0.0, 0.535, 0.0, 0.5249, 0.0, 0.535, 0.0, 0.5449, 0.0, 0.5448, 0.0, 0.535, 0.0, 0.5449, 0.0, 0.5541, 0.0, 0.5539, 0.0, 0.5448, 0.0, 0.5541, 0.0, 0.5624, 0.0, 0.562, 0.0, 0.5539, 0.0, 0.5624, 0.0, 0.5697, 0.0, 0.569, 0.0, 0.562, 0.0, 0.5697, 0.0, 0.5761, 0.0, 0.5751, 0.0, 0.569, 0.0, 0.5761, 0.0, 0.5816, 0.0, 0.5801, 0.0, 0.5751, 0.0, 0.5816, 0.0, 0.625, 0.0, 0.625, 0.0, 0.5801, 0.0, 0.5249, 0.0, 0.535, 0.0, 0.5349, 0.0, 0.5249, 0.0, 0.535, 0.0, 0.5448, 0.0, 0.5447, 0.0, 0.5349, 0.0, 0.5448, 0.0, 0.5539, 0.0, 0.5537, 0.0, 0.5447, 0.0, 0.5539, 0.0, 0.562, 0.0, 0.5618, 0.0, 0.5537, 0.0, 0.562, 0.0, 0.569, 0.0, 0.5688, 0.0, 0.5618, 0.0, 0.569, 0.0, 0.5751, 0.0, 0.5746, 0.0, 0.5688, 0.0, 0.5751, 0.0, 0.5801, 0.0, 0.5794, 0.0, 0.5746, 0.0, 0.5801, 0.0, 0.625, 0.0, 0.6109, 0.0141, 0.5794, 0.0, 0.625, 0.1001, 0.625, 0.1001, 0.625, 0.09018, 0.625, 0.09029, 0.625, 0.1001, 0.625, 0.1001, 0.625, 0.09013, 0.625, 0.09018, 0.625, 0.1001, 0.625, 0.1001, 0.625, 0.09009, 0.625, 0.09013, 0.625, 0.1001, 0.625, 0.1001, 0.625, 0.09006, 0.625, 0.09009, 0.625, 0.1001, 0.625, 0.1001, 0.625, 0.09005, 0.625, 0.09006, 0.625, 0.1001, 0.625, 0.1001, 0.625, 0.09006, 0.625, 0.09005, 0.625, 0.1001, 0.625, 0.1001, 0.625, 0.09007, 0.625, 0.09006, 0.625, 0.1001, 0.625, 0.1001, 0.625, 0.09006, 0.625, 0.09007, 0.625, 0.09029, 0.625, 0.09018, 0.625, 0.08022, 0.625, 0.08057, 0.625, 0.09018, 0.625, 0.09013, 0.625, 0.08004, 0.625, 0.08022, 0.625, 0.09013, 0.625, 0.09009, 0.625, 0.07998, 0.625, 0.08004, 0.625, 0.09009, 0.625, 0.09006, 0.625, 0.08001, 0.625, 0.07998, 0.625, 0.09006, 0.625, 0.09005, 0.625, 0.0801, 0.625, 0.08001, 0.625, 0.09005, 0.625, 0.09006, 0.625, 0.08021, 0.625, 0.0801, 0.625, 0.09006, 0.625, 0.09007, 0.625, 0.08029, 0.625, 0.08021, 0.625, 0.09007, 0.625, 0.09006, 0.625, 0.08031, 0.625, 0.08029, 0.625, 0.08057, 0.625, 0.08022, 0.625, 0.07049, 0.625, 0.07104, 0.625, 0.08022, 0.625, 0.08004, 0.625, 0.07021, 0.625, 0.07049, 0.625, 0.08004, 0.625, 0.07998, 0.625, 0.0702, 0.625, 0.07021, 0.625, 0.07998, 0.625, 0.08001, 0.625, 0.07038, 0.625, 0.0702, 0.625, 0.08001, 0.625, 0.0801, 0.625, 0.07067, 0.625, 0.07038, 0.625, 0.0801, 0.625, 0.08021, 0.625, 0.07097, 0.625, 0.07067, 0.625, 0.08021, 0.625, 0.08029, 0.625, 0.0712, 0.625, 0.07097, 0.625, 0.08029, 0.625, 0.08031, 0.625, 0.07128, 0.625, 0.0712, 0.625, 0.07104, 0.625, 0.07049, 0.625, 0.06116, 0.625, 0.06179, 0.625, 0.07049, 0.625, 0.07021, 0.625, 0.06092, 0.625, 0.06116, 0.625, 0.07021, 0.625, 0.0702, 0.625, 0.06106, 0.625, 0.06092, 0.625, 0.0702, 0.625, 0.07038, 0.625, 0.06147, 0.625, 0.06106, 0.625, 0.07038, 0.625, 0.07067, 0.625, 0.06205, 0.625, 0.06147, 0.625, 0.07067, 0.625, 0.07097, 0.625, 0.06263, 0.625, 0.06205, 0.625, 0.07097, 0.625, 0.0712, 0.625, 0.06306, 0.625, 0.06263, 0.625, 0.0712, 0.625, 0.07128, 0.625, 0.06323, 0.625, 0.06306, 0.625, 0.06179, 0.625, 0.06116, 0.625, 0.05235, 0.625, 0.05291, 0.625, 0.06116, 0.625, 0.06092, 0.625, 0.05229, 0.625, 0.05235, 0.625, 0.06092, 0.625, 0.06106, 0.625, 0.0527, 0.625, 0.05229, 0.625, 0.06106, 0.625, 0.06147, 0.625, 0.05345, 0.625, 0.0527, 0.625, 0.06147, 0.625, 0.06205, 0.625, 0.05439, 0.625, 0.05345, 0.625, 0.06205, 0.625, 0.06263, 0.625, 0.0553, 0.625, 0.05439, 0.625, 0.06263, 0.625, 0.06306, 0.625, 0.05597, 0.625, 0.0553, 0.625, 0.06306, 0.625, 0.06323, 0.625, 0.05625, 0.625, 0.05597, 0.625, 0.05291, 0.625, 0.05235, 0.625, 0.04414, 0.625, 0.04449, 0.625, 0.05235, 0.625, 0.05229, 0.625, 0.04439, 0.625, 0.04414, 0.625, 0.05229, 0.625, 0.0527, 0.625, 0.04516, 0.625, 0.04439, 0.625, 0.0527, 0.625, 0.05345, 0.625, 0.04631, 0.625, 0.04516, 0.625, 0.05345, 0.625, 0.05439, 0.625, 0.04765, 0.625, 0.04631, 0.625, 0.05439, 0.625, 0.0553, 0.625, 0.04893, 0.625, 0.04765, 0.625, 0.0553, 0.625, 0.05597, 0.625, 0.04993, 0.625, 0.04893, 0.625, 0.05597, 0.625, 0.05625, 0.625, 0.05036, 0.625, 0.04993, 0.625, 0.04449, 0.625, 0.04414, 0.625, 0.03657, 0.625, 0.0366, 0.625, 0.04414, 0.625, 0.04439, 0.625, 0.0372, 0.625, 0.03657, 0.625, 0.04439, 0.625, 0.04516, 0.625, 0.03839, 0.625, 0.0372, 0.625, 0.04516, 0.625, 0.04631, 0.625, 0.03996, 0.625, 0.03839, 0.625, 0.04631, 0.625, 0.04765, 0.625, 0.04171, 0.625, 0.03996, 0.625, 0.04765, 0.625, 0.04893, 0.625, 0.04343, 0.625, 0.04171, 0.625, 0.04893, 0.625, 0.04993, 0.625, 0.0449, 0.625, 0.04343, 0.625, 0.04993, 0.625, 0.05036, 0.625, 0.04556, 0.625, 0.0449, 0.625, 0.0366, 0.625, 0.03657, 0.625, 0.0, 0.625, 0.0, 0.625, 0.03657, 0.625, 0.0372, 0.625, 0.0, 0.625, 0.0, 0.625, 0.0372, 0.625, 0.03839, 0.625, 0.0, 0.625, 0.0, 0.625, 0.03839, 0.625, 0.03996, 0.625, 0.0, 0.625, 0.0, 0.625, 0.03996, 0.625, 0.04171, 0.625, 0.0, 0.625, 0.0, 0.625, 0.04171, 0.625, 0.04343, 0.625, 0.0, 0.625, 0.0, 0.625, 0.04343, 0.625, 0.0449, 0.625, 0.0, 0.625, 0.0, 0.625, 0.0449, 0.625, 0.04556, 0.6109, 0.0141, 0.625, 0.0, 0.5249, 0.1001, 0.5249, 0.09029, 0.5348, 0.09009, 0.5347, 0.1001, 0.5249, 0.09029, 0.5249, 0.08057, 0.5349, 0.0801, 0.5348, 0.09009, 0.5249, 0.08057, 0.5249, 0.07104, 0.5349, 0.0704, 0.5349, 0.0801, 0.5249, 0.07104, 0.5249, 0.06179, 0.5349, 0.06113, 0.5349, 0.0704, 0.5249, 0.06179, 0.5249, 0.05291, 0.5349, 0.05238, 0.5349, 0.06113, 0.5249, 0.05291, 0.5249, 0.04449, 0.5349, 0.0442, 0.5349, 0.05238, 0.5249, 0.04449, 0.5249, 0.0366, 0.5349, 0.03664, 0.5349, 0.0442, 0.5249, 0.0366, 0.5249, 0.0, 0.5349, 0.0, 0.5349, 0.03664, 0.5347, 0.1001, 0.5348, 0.09009, 0.5448, 0.09, 0.5444, 0.1001, 0.5348, 0.09009, 0.5349, 0.0801, 0.545, 0.07984, 0.5448, 0.09, 0.5349, 0.0801, 0.5349, 0.0704, 0.545, 0.07005, 0.545, 0.07984, 0.5349, 0.0704, 0.5349, 0.06113, 0.545, 0.06085, 0.545, 0.07005, 0.5349, 0.06113, 0.5349, 0.05238, 0.5449, 0.05231, 0.545, 0.06085, 0.5349, 0.05238, 0.5349, 0.0442, 0.5448, 0.04446, 0.5449, 0.05231, 0.5349, 0.0442, 0.5349, 0.03664, 0.5447, 0.03729, 0.5448, 0.04446, 0.5349, 0.03664, 0.5349, 0.0, 0.5447, 0.0, 0.5447, 0.03729, 0.5444, 0.1001, 0.5448, 0.09, 0.5545, 0.08996, 0.554, 0.1001, 0.5448, 0.09, 0.545, 0.07984, 0.5548, 0.07976, 0.5545, 0.08996, 0.545, 0.07984, 0.545, 0.07005, 0.5548, 0.07001, 0.5548, 0.07976, 0.545, 0.07005, 0.545, 0.06085, 0.5546, 0.06096, 0.5548, 0.07001, 0.545, 0.06085, 0.5449, 0.05231, 0.5543, 0.05269, 0.5546, 0.06096, 0.5449, 0.05231, 0.5448, 0.04446, 0.554, 0.04521, 0.5543, 0.05269, 0.5448, 0.04446, 0.5447, 0.03729, 0.5538, 0.03846, 0.554, 0.04521, 0.5447, 0.03729, 0.5447, 0.0, 0.5537, 0.0, 0.5538, 0.03846, 0.554, 0.1001, 0.5545, 0.08996, 0.5638, 0.08995, 0.5632, 0.1001, 0.5545, 0.08996, 0.5548, 0.07976, 0.5641, 0.07982, 0.5638, 0.08995, 0.5548, 0.07976, 0.5548, 0.07001, 0.5639, 0.07019, 0.5641, 0.07982, 0.5548, 0.07001, 0.5546, 0.06096, 0.5635, 0.06137, 0.5639, 0.07019, 0.5546, 0.06096, 0.5543, 0.05269, 0.563, 0.05342, 0.5635, 0.06137, 0.5543, 0.05269, 0.554, 0.04521, 0.5624, 0.04632, 0.563, 0.05342, 0.554, 0.04521, 0.5538, 0.03846, 0.5619, 0.03999, 0.5624, 0.04632, 0.5538, 0.03846, 0.5537, 0.0, 0.5618, 0.0, 0.5619, 0.03999, 0.5632, 0.1001, 0.5638, 0.08995, 0.5726, 0.08997, 0.5721, 0.1001, 0.5638, 0.08995, 0.5641, 0.07982, 0.5727, 0.07995, 0.5726, 0.08997, 0.5641, 0.07982, 0.5639, 0.07019, 0.5723, 0.07052, 0.5727, 0.07995, 0.5639, 0.07019, 0.5635, 0.06137, 0.5715, 0.06196, 0.5723, 0.07052, 0.5635, 0.06137, 0.563, 0.05342, 0.5706, 0.05436, 0.5715, 0.06196, 0.563, 0.05342, 0.5624, 0.04632, 0.5697, 0.04765, 0.5706, 0.05436, 0.5624, 0.04632, 0.5619, 0.03999, 0.569, 0.04172, 0.5697, 0.04765, 0.5619, 0.03999, 0.5618, 0.0, 0.5688, 0.0, 0.569, 0.04172, 0.5721, 0.1001, 0.5726, 0.08997, 0.5809, 0.09, 0.5805, 0.1001, 0.5726, 0.08997, 0.5727, 0.07995, 0.5806, 0.0801, 0.5809, 0.09, 0.5727, 0.07995, 0.5723, 0.07052, 0.5798, 0.07087, 0.5806, 0.0801, 0.5723, 0.07052, 0.5715, 0.06196, 0.5787, 0.06256, 0.5798, 0.07087, 0.5715, 0.06196, 0.5706, 0.05436, 0.5773, 0.05527, 0.5787, 0.06256, 0.5706, 0.05436, 0.5697, 0.04765, 0.5761, 0.04893, 0.5773, 0.05527, 0.5697, 0.04765, 0.569, 0.04172, 0.5751, 0.04343, 0.5761, 0.04893, 0.569, 0.04172, 0.5688, 0.0, 0.5746, 0.0, 0.5751, 0.04343, 0.5805, 0.1001, 0.5809, 0.09, 0.5884, 0.09003, 0.5884, 0.1001, 0.5809, 0.09, 0.5806, 0.0801, 0.5878, 0.08024, 0.5884, 0.09003, 0.5806, 0.0801, 0.5798, 0.07087, 0.5866, 0.07115, 0.5878, 0.08024, 0.5798, 0.07087, 0.5787, 0.06256, 0.585, 0.06303, 0.5866, 0.07115, 0.5787, 0.06256, 0.5773, 0.05527, 0.5833, 0.05596, 0.585, 0.06303, 0.5773, 0.05527, 0.5761, 0.04893, 0.5816, 0.04993, 0.5833, 0.05596, 0.5761, 0.04893, 0.5751, 0.04343, 0.5801, 0.0449, 0.5816, 0.04993, 0.5751, 0.04343, 0.5746, 0.0, 0.5794, 0.0, 0.5801, 0.0449, 0.5884, 0.1001, 0.5884, 0.09003, 0.625, 0.09006, 0.625, 0.1001, 0.5884, 0.09003, 0.5878, 0.08024, 0.625, 0.08031, 0.625, 0.09006, 0.5878, 0.08024, 0.5866, 0.07115, 0.625, 0.07128, 0.625, 0.08031, 0.5866, 0.07115, 0.585, 0.06303, 0.625, 0.06323, 0.625, 0.07128, 0.585, 0.06303, 0.5833, 0.05596, 0.625, 0.05625, 0.625, 0.06323, 0.5833, 0.05596, 0.5816, 0.04993, 0.625, 0.05036, 0.625, 0.05625, 0.5816, 0.04993, 0.5801, 0.0449, 0.625, 0.04556, 0.625, 0.05036, 0.5801, 0.0449, 0.5794, 0.0, 0.6109, 0.0141, 0.625, 0.04556, 0.625, 0.1499, 0.625, 0.1597, 0.625, 0.1599, 0.625, 0.1499, 0.625, 0.1597, 0.625, 0.1694, 0.625, 0.1699, 0.625, 0.1599, 0.625, 0.1694, 0.625, 0.179, 0.625, 0.1796, 0.625, 0.1699, 0.625, 0.179, 0.625, 0.1882, 0.625, 0.1889, 0.625, 0.1796, 0.625, 0.1882, 0.625, 0.1971, 0.625, 0.1976, 0.625, 0.1889, 0.625, 0.1971, 0.625, 0.2055, 0.625, 0.2058, 0.625, 0.1976, 0.625, 0.2055, 0.625, 0.2134, 0.625, 0.2134, 0.625, 0.2058, 0.625, 0.2134, 0.625, 0.25, 0.625, 0.25, 0.625, 0.2134, 0.625, 0.1499, 0.625, 0.1599, 0.625, 0.16, 0.625, 0.1499, 0.625, 0.1599, 0.625, 0.1699, 0.625, 0.1702, 0.625, 0.16, 0.625, 0.1699, 0.625, 0.1796, 0.625, 0.18, 0.625, 0.1702, 0.625, 0.1796, 0.625, 0.1889, 0.625, 0.1891, 0.625, 0.18, 0.625, 0.1889, 0.625, 0.1976, 0.625, 0.1977, 0.625, 0.1891, 0.625, 0.1976, 0.625, 0.2058, 0.625, 0.2055, 0.625, 0.1977, 0.625, 0.2058, 0.625, 0.2134, 0.625, 0.2127, 0.625, 0.2055, 0.625, 0.2134, 0.625, 0.25, 0.625, 0.25, 0.625, 0.2127, 0.625, 0.1499, 0.625, 0.16, 0.625, 0.16, 0.625, 0.1499, 0.625, 0.16, 0.625, 0.1702, 0.625, 0.1702, 0.625, 0.16, 0.625, 0.1702, 0.625, 0.18, 0.625, 0.18, 0.625, 0.1702, 0.625, 0.18, 0.625, 0.1891, 0.625, 0.189, 0.625, 0.18, 0.625, 0.1891, 0.625, 0.1977, 0.625, 0.1973, 0.625, 0.189, 0.625, 0.1977, 0.625, 0.2055, 0.625, 0.2048, 0.625, 0.1973, 0.625, 0.2055, 0.625, 0.2127, 0.625, 0.2115, 0.625, 0.2048, 0.625, 0.2127, 0.625, 0.25, 0.625, 0.25, 0.625, 0.2115, 0.625, 0.1499, 0.625, 0.16, 0.625, 0.16, 0.625, 0.1499, 0.625, 0.16, 0.625, 0.1702, 0.625, 0.1702, 0.625, 0.16, 0.625, 0.1702, 0.625, 0.18, 0.625, 0.1798, 0.625, 0.1702, 0.625, 0.18, 0.625, 0.189, 0.625, 0.1886, 0.625, 0.1798, 0.625, 0.189, 0.625, 0.1973, 0.625, 0.1966, 0.625, 0.1886, 0.625, 0.1973, 0.625, 0.2048, 0.625, 0.2037, 0.625, 0.1966, 0.625, 0.2048, 0.625, 0.2115, 0.625, 0.21, 0.625, 0.2037, 0.625, 0.2115, 0.625, 0.25, 0.625, 0.25, 0.625, 0.21, 0.625, 0.1499, 0.625, 0.16, 0.625, 0.16, 0.625, 0.1499, 0.625, 0.16, 0.625, 0.1702, 0.625, 0.1701, 0.625, 0.16, 0.625, 0.1702, 0.625, 0.1798, 0.625, 0.1795, 0.625, 0.1701, 0.625, 0.1798, 0.625, 0.1886, 0.625, 0.188, 0.625, 0.1795, 0.625, 0.1886, 0.625, 0.1966, 0.625, 0.1956, 0.625, 0.188, 0.625, 0.1966, 0.625, 0.2037, 0.625, 0.2024, 0.625, 0.1956, 0.625, 0.2037, 0.625, 0.21, 0.625, 0.2083, 0.625, 0.2024, 0.625, 0.21, 0.625, 0.25, 0.625, 0.25, 0.625, 0.2083, 0.625, 0.1499, 0.625, 0.16, 0.625, 0.16, 0.625, 0.1499, 0.625, 0.16, 0.625, 0.1701, 0.625, 0.1699, 0.625, 0.16, 0.625, 0.1701, 0.625, 0.1795, 0.625, 0.1791, 0.625, 0.1699, 0.625, 0.1795, 0.625, 0.188, 0.625, 0.1874, 0.625, 0.1791, 0.625, 0.188, 0.625, 0.1956, 0.625, 0.1947, 0.625, 0.1874, 0.625, 0.1956, 0.625, 0.2024, 0.625, 0.2011, 0.625, 0.1947, 0.625, 0.2024, 0.625, 0.2083, 0.625, 0.2066, 0.625, 0.2011, 0.625, 0.2083, 0.625, 0.25, 0.625, 0.25, 0.625, 0.2066, 0.625, 0.1499, 0.625, 0.16, 0.625, 0.16, 0.625, 0.1499, 0.625, 0.16, 0.625, 0.1699, 0.625, 0.1698, 0.625, 0.16, 0.625, 0.1699, 0.625, 0.1791, 0.625, 0.1789, 0.625, 0.1698, 0.625, 0.1791, 0.625, 0.1874, 0.625, 0.187, 0.625, 0.1789, 0.625, 0.1874, 0.625, 0.1947, 0.625, 0.194, 0.625, 0.187, 0.625, 0.1947, 0.625, 0.2011, 0.625, 0.2001, 0.625, 0.194, 0.625, 0.2011, 0.625, 0.2066, 0.625, 0.2051, 0.625, 0.2001, 0.625, 0.2066, 0.625, 0.25, 0.625, 0.25, 0.625, 0.2051, 0.625, 0.1499, 0.625, 0.16, 0.625, 0.1599, 0.625, 0.1499, 0.625, 0.16, 0.625, 0.1698, 0.625, 0.1697, 0.625, 0.1599, 0.625, 0.1698, 0.625, 0.1789, 0.625, 0.1787, 0.625, 0.1697, 0.625, 0.1789, 0.625, 0.187, 0.625, 0.1868, 0.625, 0.1787, 0.625, 0.187, 0.625, 0.194, 0.625, 0.1938, 0.625, 0.1868, 0.625, 0.194, 0.625, 0.2001, 0.625, 0.1996, 0.625, 0.1938, 0.625, 0.2001, 0.625, 0.2051, 0.625, 0.2044, 0.625, 0.1996, 0.625, 0.2051, 0.625, 0.25, 0.6109, 0.2359, 0.625, 0.2044, 0.5249, 0.25, 0.5249, 0.25, 0.5348, 0.25, 0.5347, 0.25, 0.5249, 0.25, 0.5249, 0.25, 0.5349, 0.25, 0.5348, 0.25, 0.5249, 0.25, 0.5249, 0.25, 0.5349, 0.25, 0.5349, 0.25, 0.5249, 0.25, 0.5249, 0.25, 0.5349, 0.25, 0.5349, 0.25, 0.5249, 0.25, 0.5249, 0.25, 0.5349, 0.25, 0.5349, 0.25, 0.5249, 0.25, 0.5249, 0.25, 0.5349, 0.25, 0.5349, 0.25, 0.5249, 0.25, 0.5249, 0.25, 0.5349, 0.25, 0.5349, 0.25, 0.5249, 0.25, 0.5249, 0.25, 0.5349, 0.25, 0.5349, 0.25, 0.5347, 0.25, 0.5348, 0.25, 0.5448, 0.25, 0.5444, 0.25, 0.5348, 0.25, 0.5349, 0.25, 0.545, 0.25, 0.5448, 0.25, 0.5349, 0.25, 0.5349, 0.25, 0.545, 0.25, 0.545, 0.25, 0.5349, 0.25, 0.5349, 0.25, 0.545, 0.25, 0.545, 0.25, 0.5349, 0.25, 0.5349, 0.25, 0.5449, 0.25, 0.545, 0.25, 0.5349, 0.25, 0.5349, 0.25, 0.5448, 0.25, 0.5449, 0.25, 0.5349, 0.25, 0.5349, 0.25, 0.5447, 0.25, 0.5448, 0.25, 0.5349, 0.25, 0.5349, 0.25, 0.5447, 0.25, 0.5447, 0.25, 0.5444, 0.25, 0.5448, 0.25, 0.5545, 0.25, 0.554, 0.25, 0.5448, 0.25, 0.545, 0.25, 0.5548, 0.25, 0.5545, 0.25, 0.545, 0.25, 0.545, 0.25, 0.5548, 0.25, 0.5548, 0.25, 0.545, 0.25, 0.545, 0.25, 0.5546, 0.25, 0.5548, 0.25, 0.545, 0.25, 0.5449, 0.25, 0.5543, 0.25, 0.5546, 0.25, 0.5449, 0.25, 0.5448, 0.25, 0.554, 0.25, 0.5543, 0.25, 0.5448, 0.25, 0.5447, 0.25, 0.5538, 0.25, 0.554, 0.25, 0.5447, 0.25, 0.5447, 0.25, 0.5537, 0.25, 0.5538, 0.25, 0.554, 0.25, 0.5545, 0.25, 0.5638, 0.25, 0.5632, 0.25, 0.5545, 0.25, 0.5548, 0.25, 0.5641, 0.25, 0.5638, 0.25, 0.5548, 0.25, 0.5548, 0.25, 0.5639, 0.25, 0.5641, 0.25, 0.5548, 0.25, 0.5546, 0.25, 0.5635, 0.25, 0.5639, 0.25, 0.5546, 0.25, 0.5543, 0.25, 0.563, 0.25, 0.5635, 0.25, 0.5543, 0.25, 0.554, 0.25, 0.5624, 0.25, 0.563, 0.25, 0.554, 0.25, 0.5538, 0.25, 0.5619, 0.25, 0.5624, 0.25, 0.5538, 0.25, 0.5537, 0.25, 0.5618, 0.25, 0.5619, 0.25, 0.5632, 0.25, 0.5638, 0.25, 0.5726, 0.25, 0.5721, 0.25, 0.5638, 0.25, 0.5641, 0.25, 0.5727, 0.25, 0.5726, 0.25, 0.5641, 0.25, 0.5639, 0.25, 0.5723, 0.25, 0.5727, 0.25, 0.5639, 0.25, 0.5635, 0.25, 0.5715, 0.25, 0.5723, 0.25, 0.5635, 0.25, 0.563, 0.25, 0.5706, 0.25, 0.5715, 0.25, 0.563, 0.25, 0.5624, 0.25, 0.5697, 0.25, 0.5706, 0.25, 0.5624, 0.25, 0.5619, 0.25, 0.569, 0.25, 0.5697, 0.25, 0.5619, 0.25, 0.5618, 0.25, 0.5688, 0.25, 0.569, 0.25, 0.5721, 0.25, 0.5726, 0.25, 0.5809, 0.25, 0.5805, 0.25, 0.5726, 0.25, 0.5727, 0.25, 0.5806, 0.25, 0.5809, 0.25, 0.5727, 0.25, 0.5723, 0.25, 0.5798, 0.25, 0.5806, 0.25, 0.5723, 0.25, 0.5715, 0.25, 0.5787, 0.25, 0.5798, 0.25, 0.5715, 0.25, 0.5706, 0.25, 0.5774, 0.25, 0.5787, 0.25, 0.5706, 0.25, 0.5697, 0.25, 0.5761, 0.25, 0.5774, 0.25, 0.5697, 0.25, 0.569, 0.25, 0.5751, 0.25, 0.5761, 0.25, 0.569, 0.25, 0.5688, 0.25, 0.5746, 0.25, 0.5751, 0.25, 0.5805, 0.25, 0.5809, 0.25, 0.5884, 0.25, 0.5884, 0.25, 0.5809, 0.25, 0.5806, 0.25, 0.5878, 0.25, 0.5884, 0.25, 0.5806, 0.25, 0.5798, 0.25, 0.5866, 0.25, 0.5878, 0.25, 0.5798, 0.25, 0.5787, 0.25, 0.585, 0.25, 0.5866, 0.25, 0.5787, 0.25, 0.5774, 0.25, 0.5833, 0.25, 0.585, 0.25, 0.5774, 0.25, 0.5761, 0.25, 0.5816, 0.25, 0.5833, 0.25, 0.5761, 0.25, 0.5751, 0.25, 0.5801, 0.25, 0.5816, 0.25, 0.5751, 0.25, 0.5746, 0.25, 0.5794, 0.25, 0.5801, 0.25, 0.5884, 0.25, 0.5884, 0.25, 0.625, 0.25, 0.625, 0.25, 0.5884, 0.25, 0.5878, 0.25, 0.625, 0.25, 0.625, 0.25, 0.5878, 0.25, 0.5866, 0.25, 0.625, 0.25, 0.625, 0.25, 0.5866, 0.25, 0.585, 0.25, 0.625, 0.25, 0.625, 0.25, 0.585, 0.25, 0.5833, 0.25, 0.625, 0.25, 0.625, 0.25, 0.5833, 0.25, 0.5816, 0.25, 0.625, 0.25, 0.625, 0.25, 0.5816, 0.25, 0.5801, 0.25, 0.625, 0.25, 0.625, 0.25, 0.5801, 0.25, 0.5794, 0.25, 0.6109, 0.2359, 0.625, 0.25, 0.5249, 0.1499, 0.5347, 0.1499, 0.5349, 0.1598, 0.5249, 0.1597, 0.5347, 0.1499, 0.5444, 0.1499, 0.5449, 0.1599, 0.5349, 0.1598, 0.5444, 0.1499, 0.554, 0.1499, 0.5546, 0.1599, 0.5449, 0.1599, 0.554, 0.1499, 0.5632, 0.1499, 0.5639, 0.1599, 0.5546, 0.1599, 0.5632, 0.1499, 0.5721, 0.1499, 0.5726, 0.1599, 0.5639, 0.1599, 0.5721, 0.1499, 0.5805, 0.1499, 0.5808, 0.1599, 0.5726, 0.1599, 0.5805, 0.1499, 0.5884, 0.1499, 0.5884, 0.1599, 0.5808, 0.1599, 0.5884, 0.1499, 0.625, 0.1499, 0.625, 0.1599, 0.5884, 0.1599, 0.5249, 0.1597, 0.5349, 0.1598, 0.535, 0.1698, 0.5249, 0.1694, 0.5349, 0.1598, 0.5449, 0.1599, 0.5452, 0.17, 0.535, 0.1698, 0.5449, 0.1599, 0.5546, 0.1599, 0.555, 0.17, 0.5452, 0.17, 0.5546, 0.1599, 0.5639, 0.1599, 0.5641, 0.17, 0.555, 0.17, 0.5639, 0.1599, 0.5726, 0.1599, 0.5727, 0.1699, 0.5641, 0.17, 0.5726, 0.1599, 0.5808, 0.1599, 0.5805, 0.1698, 0.5727, 0.1699, 0.5808, 0.1599, 0.5884, 0.1599, 0.5877, 0.1697, 0.5805, 0.1698, 0.5884, 0.1599, 0.625, 0.1599, 0.625, 0.1697, 0.5877, 0.1697, 0.5249, 0.1694, 0.535, 0.1698, 0.535, 0.1795, 0.5249, 0.179, 0.535, 0.1698, 0.5452, 0.17, 0.5452, 0.1798, 0.535, 0.1795, 0.5452, 0.17, 0.555, 0.17, 0.555, 0.1798, 0.5452, 0.1798, 0.555, 0.17, 0.5641, 0.17, 0.564, 0.1796, 0.555, 0.1798, 0.5641, 0.17, 0.5727, 0.1699, 0.5723, 0.1793, 0.564, 0.1796, 0.5727, 0.1699, 0.5805, 0.1698, 0.5798, 0.179, 0.5723, 0.1793, 0.5805, 0.1698, 0.5877, 0.1697, 0.5865, 0.1788, 0.5798, 0.179, 0.5877, 0.1697, 0.625, 0.1697, 0.625, 0.1787, 0.5865, 0.1788, 0.5249, 0.179, 0.535, 0.1795, 0.535, 0.1888, 0.5249, 0.1882, 0.535, 0.1795, 0.5452, 0.1798, 0.5452, 0.1891, 0.535, 0.1888, 0.5452, 0.1798, 0.555, 0.1798, 0.5548, 0.1889, 0.5452, 0.1891, 0.555, 0.1798, 0.564, 0.1796, 0.5636, 0.1885, 0.5548, 0.1889, 0.564, 0.1796, 0.5723, 0.1793, 0.5716, 0.188, 0.5636, 0.1885, 0.5723, 0.1793, 0.5798, 0.179, 0.5787, 0.1874, 0.5716, 0.188, 0.5798, 0.179, 0.5865, 0.1788, 0.585, 0.1869, 0.5787, 0.1874, 0.5865, 0.1788, 0.625, 0.1787, 0.625, 0.1868, 0.585, 0.1869, 0.5249, 0.1882, 0.535, 0.1888, 0.535, 0.1976, 0.5249, 0.1971, 0.535, 0.1888, 0.5452, 0.1891, 0.5451, 0.1977, 0.535, 0.1976, 0.5452, 0.1891, 0.5548, 0.1889, 0.5545, 0.1973, 0.5451, 0.1977, 0.5548, 0.1889, 0.5636, 0.1885, 0.563, 0.1965, 0.5545, 0.1973, 0.5636, 0.1885, 0.5716, 0.188, 0.5706, 0.1956, 0.563, 0.1965, 0.5716, 0.188, 0.5787, 0.1874, 0.5774, 0.1947, 0.5706, 0.1956, 0.5787, 0.1874, 0.585, 0.1869, 0.5833, 0.194, 0.5774, 0.1947, 0.585, 0.1869, 0.625, 0.1868, 0.625, 0.1938, 0.5833, 0.194, 0.5249, 0.1971, 0.535, 0.1976, 0.535, 0.2059, 0.5249, 0.2055, 0.535, 0.1976, 0.5451, 0.1977, 0.5449, 0.2056, 0.535, 0.2059, 0.5451, 0.1977, 0.5545, 0.1973, 0.5541, 0.2048, 0.5449, 0.2056, 0.5545, 0.1973, 0.563, 0.1965, 0.5624, 0.2037, 0.5541, 0.2048, 0.563, 0.1965, 0.5706, 0.1956, 0.5697, 0.2024, 0.5624, 0.2037, 0.5706, 0.1956, 0.5774, 0.1947, 0.5761, 0.2011, 0.5697, 0.2024, 0.5774, 0.1947, 0.5833, 0.194, 0.5816, 0.2001, 0.5761, 0.2011, 0.5833, 0.194, 0.625, 0.1938, 0.625, 0.1996, 0.5816, 0.2001, 0.5249, 0.2055, 0.535, 0.2059, 0.535, 0.2134, 0.5249, 0.2134, 0.535, 0.2059, 0.5449, 0.2056, 0.5448, 0.2128, 0.535, 0.2134, 0.5449, 0.2056, 0.5541, 0.2048, 0.5539, 0.2116, 0.5448, 0.2128, 0.5541, 0.2048, 0.5624, 0.2037, 0.562, 0.21, 0.5539, 0.2116, 0.5624, 0.2037, 0.5697, 0.2024, 0.569, 0.2083, 0.562, 0.21, 0.5697, 0.2024, 0.5761, 0.2011, 0.5751, 0.2066, 0.569, 0.2083, 0.5761, 0.2011, 0.5816, 0.2001, 0.5801, 0.2051, 0.5751, 0.2066, 0.5816, 0.2001, 0.625, 0.1996, 0.625, 0.2044, 0.5801, 0.2051, 0.5249, 0.2134, 0.535, 0.2134, 0.5349, 0.25, 0.5249, 0.25, 0.535, 0.2134, 0.5448, 0.2128, 0.5447, 0.25, 0.5349, 0.25, 0.5448, 0.2128, 0.5539, 0.2116, 0.5537, 0.25, 0.5447, 0.25, 0.5539, 0.2116, 0.562, 0.21, 0.5618, 0.25, 0.5537, 0.25, 0.562, 0.21, 0.569, 0.2083, 0.5688, 0.25, 0.5618, 0.25, 0.569, 0.2083, 0.5751, 0.2066, 0.5746, 0.25, 0.5688, 0.25, 0.5751, 0.2066, 0.5801, 0.2051, 0.5794, 0.25, 0.5746, 0.25, 0.5801, 0.2051, 0.625, 0.2044, 0.6109, 0.2359, 0.5794, 0.25, 0.875, 0.75, 0.875, 0.5, 0.875, 0.5063, 0.875, 0.7437, 0.875, 0.7437, 0.875, 0.5063, 0.875, 0.5125, 0.875, 0.7375, 0.875, 0.7375, 0.875, 0.5125, 0.875, 0.5188, 0.875, 0.7312, 0.875, 0.7312, 0.875, 0.5188, 0.875, 0.525, 0.875, 0.725, 0.875, 0.725, 0.875, 0.525, 0.875, 0.5313, 0.875, 0.7187, 0.875, 0.7187, 0.875, 0.5313, 0.875, 0.5375, 0.875, 0.7125, 0.875, 0.7125, 0.875, 0.5375, 0.875, 0.5438, 0.875, 0.7062, 0.875, 0.7062, 0.875, 0.5438, 0.875, 0.55, 0.875, 0.7, 0.625, 0.05005, 0.625, 0.2, 0.625, 0.1937, 0.625, 0.05631, 0.625, 0.05631, 0.625, 0.1937, 0.625, 0.1874, 0.625, 0.06256, 0.625, 0.06256, 0.625, 0.1874, 0.625, 0.1812, 0.625, 0.06882, 0.625, 0.06882, 0.625, 0.1812, 0.625, 0.1749, 0.625, 0.07507, 0.625, 0.07507, 0.625, 0.1749, 0.625, 0.1687, 0.625, 0.08133, 0.625, 0.08133, 0.625, 0.1687, 0.625, 0.1624, 0.625, 0.08759, 0.625, 0.08759, 0.625, 0.1624, 0.625, 0.1562, 0.625, 0.09384, 0.625, 0.09384, 0.625, 0.1562, 0.625, 0.1499, 0.625, 0.1001, 0.5249, 0.1001, 0.4751, 0.1001, 0.4653, 0.09029, 0.5249, 0.09029, 0.5249, 0.09029, 0.4653, 0.09029, 0.4556, 0.08057, 0.5249, 0.08057, 0.5249, 0.08057, 0.4556, 0.08057, 0.446, 0.07104, 0.5249, 0.07104, 0.5249, 0.07104, 0.446, 0.07104, 0.4368, 0.06179, 0.5249, 0.06179, 0.5249, 0.06179, 0.4368, 0.06179, 0.4279, 0.05291, 0.5249, 0.05291, 0.5249, 0.05291, 0.4279, 0.05291, 0.4195, 0.04449, 0.5249, 0.04449, 0.5249, 0.04449, 0.4195, 0.04449, 0.4116, 0.0366, 0.5249, 0.0366, 0.5249, 0.0366, 0.4116, 0.0366, 0.3897, 0.01466, 0.5249, 0.0, 0.5249, 0.0, 0.3897, 0.01466, 0.3864, 0.01136, 0.5249, 0.0, 0.5249, 0.0, 0.3864, 0.01136, 0.3834, 0.008435, 0.5249, 0.0, 0.5249, 0.0, 0.3834, 0.008435, 0.3809, 0.00591, 0.5249, 0.0, 0.5249, 0.0, 0.3809, 0.00591, 0.3788, 0.00381, 0.5249, 0.0, 0.5249, 0.0, 0.3788, 0.00381, 0.3772, 0.002155, 0.5249, 0.0, 0.5249, 0.0, 0.3772, 0.002155, 0.376, 0.0009617, 0.5249, 0.0, 0.5249, 0.0, 0.376, 0.0009617, 0.3752, 0.000241, 0.5249, 0.0, 0.5249, 0.0, 0.3752, 0.000241, 0.375, 0.0, 0.5249, 0.0, 0.5249, 0.1499, 0.5249, 0.1001, 0.5347, 0.1001, 0.5347, 0.1499, 0.5347, 0.1499, 0.5347, 0.1001, 0.5444, 0.1001, 0.5444, 0.1499, 0.5444, 0.1499, 0.5444, 0.1001, 0.554, 0.1001, 0.554, 0.1499, 0.554, 0.1499, 0.554, 0.1001, 0.5632, 0.1001, 0.5632, 0.1499, 0.5632, 0.1499, 0.5632, 0.1001, 0.5721, 0.1001, 0.5721, 0.1499, 0.5721, 0.1499, 0.5721, 0.1001, 0.5805, 0.1001, 0.5805, 0.1499, 0.5805, 0.1499, 0.5805, 0.1001, 0.5884, 0.1001, 0.5884, 0.1499, 0.5884, 0.1499, 0.5884, 0.1001, 0.625, 0.1001, 0.625, 0.1499, 0.625, 0.1499, 0.625, 0.1001, 0.625, 0.1001, 0.625, 0.1499, 0.625, 0.1499, 0.625, 0.1001, 0.625, 0.1001, 0.625, 0.1499, 0.625, 0.1499, 0.625, 0.1001, 0.625, 0.1001, 0.625, 0.1499, 0.625, 0.1499, 0.625, 0.1001, 0.625, 0.1001, 0.625, 0.1499, 0.625, 0.1499, 0.625, 0.1001, 0.625, 0.1001, 0.625, 0.1499, 0.625, 0.1499, 0.625, 0.1001, 0.625, 0.1001, 0.625, 0.1499, 0.625, 0.1499, 0.625, 0.1001, 0.625, 0.1001, 0.625, 0.1499, 0.625, 0.1499, 0.625, 0.1001, 0.625, 0.1001, 0.625, 0.1499, 0.4751, 0.1499, 0.5249, 0.1499, 0.5249, 0.1597, 0.4653, 0.1597, 0.4653, 0.1597, 0.5249, 0.1597, 0.5249, 0.1694, 0.4556, 0.1694, 0.4556, 0.1694, 0.5249, 0.1694, 0.5249, 0.179, 0.446, 0.179, 0.446, 0.179, 0.5249, 0.179, 0.5249, 0.1882, 0.4368, 0.1882, 0.4368, 0.1882, 0.5249, 0.1882, 0.5249, 0.1971, 0.4279, 0.1971, 0.4279, 0.1971, 0.5249, 0.1971, 0.5249, 0.2055, 0.4195, 0.2055, 0.4195, 0.2055, 0.5249, 0.2055, 0.5249, 0.2134, 0.4116, 0.2134, 0.4116, 0.2134, 0.5249, 0.2134, 0.5249, 0.25, 0.3897, 0.2353, 0.3897, 0.2353, 0.5249, 0.25, 0.5249, 0.25, 0.3864, 0.2386, 0.3864, 0.2386, 0.5249, 0.25, 0.5249, 0.25, 0.3834, 0.2416, 0.3834, 0.2416, 0.5249, 0.25, 0.5249, 0.25, 0.3809, 0.2441, 0.3809, 0.2441, 0.5249, 0.25, 0.5249, 0.25, 0.3788, 0.2462, 0.3788, 0.2462, 0.5249, 0.25, 0.5249, 0.25, 0.3772, 0.2478, 0.3772, 0.2478, 0.5249, 0.25, 0.5249, 0.25, 0.376, 0.249, 0.376, 0.249, 0.5249, 0.25, 0.5249, 0.25, 0.3752, 0.2498, 0.3752, 0.2498, 0.5249, 0.25, 0.5249, 0.25, 0.375, 0.25, 0.4751, 0.1001, 0.4751, 0.1499, 0.4653, 0.1597, 0.4653, 0.09029, 0.4653, 0.09029, 0.4653, 0.1597, 0.4556, 0.1694, 0.4556, 0.08057, 0.4556, 0.08057, 0.4556, 0.1694, 0.446, 0.179, 0.446, 0.07104, 0.446, 0.07104, 0.446, 0.179, 0.4368, 0.1882, 0.4368, 0.06179, 0.4368, 0.06179, 0.4368, 0.1882, 0.4279, 0.1971, 0.4279, 0.05291, 0.4279, 0.05291, 0.4279, 0.1971, 0.4195, 0.2055, 0.4195, 0.04449, 0.4195, 0.04449, 0.4195, 0.2055, 0.4116, 0.2134, 0.4116, 0.0366, 0.4116, 0.0366, 0.4116, 0.2134, 0.3897, 0.2353, 0.3897, 0.01466, 0.3897, 0.01466, 0.3897, 0.2353, 0.3864, 0.2386, 0.3864, 0.01136, 0.3864, 0.01136, 0.3864, 0.2386, 0.3834, 0.2416, 0.3834, 0.008435, 0.3834, 0.008435, 0.3834, 0.2416, 0.3809, 0.2441, 0.3809, 0.00591, 0.3809, 0.00591, 0.3809, 0.2441, 0.3788, 0.2462, 0.3788, 0.00381, 0.3788, 0.00381, 0.3788, 0.2462, 0.3772, 0.2478, 0.3772, 0.002155, 0.3772, 0.002155, 0.3772, 0.2478, 0.376, 0.249, 0.376, 0.0009617, 0.376, 0.0009617, 0.376, 0.249, 0.3752, 0.2498, 0.3752, 0.000241, 0.3752, 0.000241, 0.3752, 0.2498, 0.375, 0.25, 0.375, 0.0, 0.625, 0.1001, 0.625, 0.1001, 0.625, 0.09029, 0.625, 0.09384, 0.625, 0.09384, 0.625, 0.09029, 0.625, 0.08057, 0.625, 0.08759, 0.625, 0.08759, 0.625, 0.08057, 0.625, 0.07104, 0.625, 0.08133, 0.625, 0.08133, 0.625, 0.07104, 0.625, 0.06179, 0.625, 0.07507, 0.625, 0.07507, 0.625, 0.06179, 0.625, 0.05291, 0.625, 0.06882, 0.625, 0.06882, 0.625, 0.05291, 0.625, 0.04449, 0.625, 0.06256, 0.625, 0.06256, 0.625, 0.04449, 0.625, 0.0366, 0.625, 0.05631, 0.625, 0.05631, 0.625, 0.0366, 0.625, 0.0, 0.625, 0.0, 0.625, 0.0, 0.625, 0.0, 0.5884, 0.0, 0.625, 0.0, 0.625, 0.0, 0.5884, 0.0, 0.5805, 0.0, 0.625, 0.0, 0.625, 0.0, 0.5805, 0.0, 0.5721, 0.0, 0.625, 0.0, 0.625, 0.0, 0.5721, 0.0, 0.5632, 0.0, 0.625, 0.0, 0.625, 0.0, 0.5632, 0.0, 0.554, 0.0, 0.625, 0.0, 0.625, 0.0, 0.554, 0.0, 0.5444, 0.0, 0.625, 0.0, 0.625, 0.0, 0.5444, 0.0, 0.5347, 0.0, 0.625, 0.0, 0.625, 0.0, 0.5347, 0.0, 0.5249, 0.0, 0.625, 0.0, 0.625, 0.25, 0.5249, 0.25, 0.5347, 0.25, 0.625, 0.25, 0.625, 0.25, 0.5347, 0.25, 0.5444, 0.25, 0.625, 0.25, 0.625, 0.25, 0.5444, 0.25, 0.554, 0.25, 0.625, 0.25, 0.625, 0.25, 0.554, 0.25, 0.5632, 0.25, 0.625, 0.25, 0.625, 0.25, 0.5632, 0.25, 0.5721, 0.25, 0.625, 0.25, 0.625, 0.25, 0.5721, 0.25, 0.5805, 0.25, 0.625, 0.25, 0.625, 0.25, 0.5805, 0.25, 0.5884, 0.25, 0.625, 0.25, 0.625, 0.25, 0.5884, 0.25, 0.625, 0.25, 0.625, 0.25, 0.625, 0.25, 0.625, 0.25, 0.625, 0.2134, 0.625, 0.1937, 0.625, 0.1937, 0.625, 0.2134, 0.625, 0.2055, 0.625, 0.1874, 0.625, 0.1874, 0.625, 0.2055, 0.625, 0.1971, 0.625, 0.1812, 0.625, 0.1812, 0.625, 0.1971, 0.625, 0.1882, 0.625, 0.1749, 0.625, 0.1749, 0.625, 0.1882, 0.625, 0.179, 0.625, 0.1687, 0.625, 0.1687, 0.625, 0.179, 0.625, 0.1694, 0.625, 0.1624, 0.625, 0.1624, 0.625, 0.1694, 0.625, 0.1597, 0.625, 0.1562, 0.625, 0.1562, 0.625, 0.1597, 0.625, 0.1499, 0.625, 0.1499, 0.375, 1.0, 0.375, 1.0, 0.625, 1.0, 0.625, 1.0])
me_003.update()
me_004 = bpy.data.meshes.new('立方体.004')
me_004.from_pydata([(2.582, 2.582, -2.582), (-2.582, 2.582, -2.582), (-2.582, -2.582, -2.582), (0.0, 2.582, -2.582), (-12.9, 7.296, -1.001), (-8.431, 7.296, -1.001), (-1.291, -2.582, -2.582), (-12.9, 11.76, -1.001), (-1.291, 2.582, -2.582), (-8.431, 11.76, -1.001), (1.291, 2.582, -2.582), (2.582, 0.0, -2.582), (-2.582, 0.0, -2.582), (0.0, 0.0, -2.582), (-2.582, 0.0, 0.0), (-1.291, 0.0, -2.582), (1.291, 0.0, -2.582), (-2.582, -1.291, -2.582), (0.0, -1.291, -2.582), (-2.582, -1.291, 0.0), (-1.291, -1.291, -2.582), (1.291, -1.291, -2.582), (-2.582, 1.291, -2.582), (0.0, 1.291, -2.582), (-2.582, 1.291, 0.0), (-1.291, 1.291, -2.582), (1.291, 1.291, -2.582), (2.582, 1.291, -2.582), (2.582, 1.291, 0.0), (-2.582, 0.0, 1.291), (2.582, 2.582, -1.291), (-2.582, 2.582, -1.291), (0.0, 2.582, -1.291), (-1.291, 2.582, -1.291), (1.291, 2.582, -1.291), (-2.582, 0.0, -1.291), (2.582, 0.0, -1.291), (-2.582, -1.291, -1.291), (2.582, 1.291, -1.291), (-2.582, 1.291, -1.291), (-1.235, -2.582, -2.582), (2.582, 0.4792, 0.0), (2.582, 0.0, -0.9644), (2.582, -0.8039, -2.582), (0.0, -2.007, -2.582), (-2.582, -1.927, 0.0), (1.291, -1.405, -2.582), (1.536, -1.291, -2.582), (-2.582, -1.291, 1.28), (-2.582, -1.285, 1.291), (-2.582, -2.582, -1.319), (-1.291, -2.582, -2.529), (2.582, -0.1623, -1.291), (-2.582, -2.569, -1.291), (-2.582, 2.582, -1.2), (0.0, 2.582, -1.142), (-2.582, 1.443, 0.0), (-1.291, 2.582, -1.171), (1.291, 2.582, -1.112), (2.582, 1.554, 0.0), (2.582, 1.291, 0.2775), (-2.582, 1.291, 0.1599), (-2.582, 0.2174, 1.291), (2.582, 2.582, -1.083), (2.582, 0.8487, 0.7436), (-2.582, 0.0, 1.52), (-2.582, -0.7691, 2.33), (-12.9, 7.296, -1.001), (-12.9, 11.76, -1.001), (-18.11, 7.296, -1.001), (-18.11, 11.76, -1.001), (-18.11, 7.296, -1.001), (-18.11, 11.76, -1.001), (-18.11, 7.296, 4.001), (-18.11, 11.76, 4.001), (-14.7, 8.698, 6.55), (-14.7, 13.16, 6.55), (-18.11, 17.92, 4.001), (-14.7, 19.32, 6.55), (-21.83, 20.46, 4.855), (-19.89, 23.18, 7.84), (-26.4, 20.94, 5.064), (-26.41, 24.11, 8.22), (-30.63, 19.22, 4.573), (-32.59, 21.89, 7.592), (-33.45, 15.76, 3.509), (-36.84, 17.08, 6.118), (-34.14, 11.42, 2.143), (-38.09, 10.9, 4.173), (-32.51, 7.335, 0.824), (-36.02, 4.941, 2.255), (-29.0, 4.533, -0.1098), (-31.14, 0.7233, 0.8551), (-24.48, 3.735, -0.4201), (-24.72, -0.6744, 0.3304), (-20.13, 5.145, -0.02765), (-18.39, 1.105, 0.8152), (-17.05, 8.402, 0.9673), (-13.77, 5.606, 2.186), (-16.02, 12.67, 2.31), (-12.04, 11.68, 4.091), (-17.32, 16.87, 3.658), (-13.64, 17.77, 6.045), (12.78, -29.41, 9.076), (12.78, -29.41, 11.08), (12.78, -27.41, 9.076), (12.78, -27.41, 11.08), (12.18, -25.28, 9.076), (14.78, -29.41, 11.08), (14.78, -27.41, 9.076), (14.78, -27.41, 11.08), (12.78, -29.41, 11.08), (12.78, -27.41, 11.08), (14.78, -29.41, 11.08), (14.78, -27.41, 11.08), (11.93, -27.42, 9.076), (11.93, -27.42, 11.08), (12.92, -25.68, 9.076), (13.47, -23.54, 9.076), (13.67, -28.41, 11.08), (14.66, -26.68, 9.076), (14.66, -26.68, 11.08), (11.93, -27.42, 11.08), (12.92, -25.68, 11.08), (13.67, -28.41, 11.08), (14.66, -26.68, 11.08), (12.18, -25.28, 11.08), (13.91, -24.26, 9.076), (15.44, -22.67, 9.076), (13.2, -27.0, 11.08), (14.92, -25.99, 9.076), (14.92, -25.99, 11.08), (12.18, -25.28, 11.08), (13.91, -24.26, 11.08), (13.2, -27.0, 11.08), (14.92, -25.99, 11.08), (13.47, -23.54, 11.08), (15.47, -23.52, 9.076), (17.59, -22.9, 9.076), (13.49, -25.54, 11.08), (15.49, -25.52, 9.076), (15.49, -25.52, 11.08), (13.47, -23.54, 11.08), (15.47, -23.52, 11.08), (13.49, -25.54, 11.08), (15.49, -25.52, 11.08), (15.44, -22.67, 11.08), (17.19, -23.65, 9.076), (19.34, -24.17, 9.076), (14.47, -24.42, 11.08), (16.22, -25.39, 9.076), (16.22, -25.39, 11.08), (15.44, -22.67, 11.08), (17.19, -23.65, 11.08), (14.47, -24.42, 11.08), (16.22, -25.39, 11.08), (17.59, -22.9, 11.08), (18.62, -24.61, 9.076), (20.23, -26.13, 9.076), (15.88, -23.94, 11.08), (16.91, -25.65, 9.076), (16.91, -25.65, 11.08), (17.59, -22.9, 11.08), (18.62, -24.61, 11.08), (15.88, -23.94, 11.08), (16.91, -25.65, 11.08), (19.34, -24.17, 11.08), (19.39, -26.16, 9.076), (20.03, -28.28, 9.076), (17.34, -24.21, 11.08), (17.39, -26.21, 9.076), (17.39, -26.21, 11.08), (19.34, -24.17, 11.08), (19.39, -26.16, 11.08), (17.34, -24.21, 11.08), (17.39, -26.21, 11.08), (20.23, -26.13, 11.08), (19.28, -27.89, 9.076), (18.79, -30.04, 9.076), (18.47, -25.18, 11.08), (17.52, -26.94, 9.076), (17.52, -26.94, 11.08), (20.23, -26.13, 11.08), (19.28, -27.89, 11.08), (18.47, -25.18, 11.08), (17.52, -26.94, 11.08), (20.03, -28.28, 11.08), (18.33, -29.33, 9.076), (16.83, -30.96, 9.076), (18.98, -26.58, 11.08), (17.28, -27.63, 9.076), (17.28, -27.63, 11.08), (20.03, -28.28, 11.08), (18.33, -29.33, 11.08), (18.98, -26.58, 11.08), (17.28, -27.63, 11.08), (18.79, -30.04, 11.08), (16.79, -30.12, 9.076), (14.68, -30.78, 9.076), (18.72, -28.05, 11.08), (16.72, -28.12, 9.076), (16.72, -28.12, 11.08), (18.79, -30.04, 11.08), (16.79, -30.12, 11.08), (18.72, -28.05, 11.08), (16.72, -28.12, 11.08), (16.83, -30.96, 11.08), (15.06, -30.03, 9.076), (12.9, -29.56, 9.076), (17.76, -29.19, 11.08), (15.99, -28.26, 9.076), (15.99, -28.26, 11.08), (16.83, -30.96, 11.08), (15.06, -30.03, 11.08), (17.76, -29.19, 11.08), (15.99, -28.26, 11.08), (14.68, -30.78, 11.08), (13.61, -29.09, 9.076), (16.37, -29.71, 11.08), (15.29, -28.02, 9.076), (15.29, -28.02, 11.08), (14.68, -30.78, 11.08), (13.61, -29.09, 11.08), (16.37, -29.71, 11.08), (15.29, -28.02, 11.08), (12.9, -29.56, 11.08), (12.81, -27.56, 9.076), (14.9, -29.46, 9.076), (14.9, -29.46, 11.08), (14.8, -27.47, 9.076), (14.8, -27.47, 11.08), (12.9, -29.56, 11.08), (12.81, -27.56, 11.08), (14.9, -29.46, 11.08), (14.8, -27.47, 11.08), (16.95, -25.67, 11.08), (16.98, -25.7, 11.08), (17.01, -25.72, 11.08), (17.04, -25.75, 11.08), (17.07, -25.77, 11.08), (17.1, -25.8, 11.08), (17.13, -25.83, 11.08), (17.15, -25.86, 11.08), (17.18, -25.89, 11.08), (17.21, -25.92, 11.08), (17.23, -25.95, 11.08), (17.25, -25.98, 11.08), (17.28, -26.02, 11.08), (17.3, -26.05, 11.08), (17.32, -26.08, 11.08), (17.34, -26.12, 11.08), (17.36, -26.15, 11.08)], [(72, 71), (165, 235), (235, 236), (236, 237), (237, 238), (238, 239), (239, 240), (240, 241), (241, 242), (242, 243), (243, 244), (244, 245), (245, 246), (246, 247), (247, 248), (248, 249), (249, 250), (250, 251)], [(51, 6, 2, 50), (39, 22, 1, 31), (34, 10, 0, 30), (26, 27, 0, 10), (25, 23, 3, 8), (33, 8, 3, 32), (61, 24, 56), (31, 1, 8, 33), (22, 25, 8, 1), (51, 40, 6), (23, 26, 10, 3), (32, 3, 10, 34), (18, 21, 16, 13), (17, 20, 15, 12), (48, 19, 14, 29, 49), (20, 18, 13, 15), (37, 17, 12, 35), (38, 27, 11, 36), (50, 2, 17, 37, 53), (46, 47, 21), (48, 45, 19), (2, 6, 20, 17), (44, 46, 21, 18), (30, 0, 27, 38), (60, 59, 28), (13, 16, 26, 23), (12, 15, 25, 22), (15, 13, 23, 25), (16, 11, 27, 26), (35, 12, 22, 39), (62, 65, 29), (66, 49, 29, 65), (14, 35, 39, 24), (63, 30, 38, 28, 59), (42, 36, 52), (45, 53, 37, 19), (19, 37, 35, 14), (55, 32, 34, 58), (54, 31, 33, 57), (57, 33, 32, 55), (58, 34, 30, 63), (65, 62, 61, 56, 54, 57, 55, 58, 63, 59, 60, 64, 66), (21, 47, 43, 11, 16), (36, 11, 43, 52), (60, 28, 41, 64), (28, 38, 36, 42, 41), (6, 40, 44, 18, 20), (46, 44, 40, 51, 50, 53, 45, 48, 49, 66, 64, 41, 42, 52, 43, 47), (29, 14, 24, 61, 62), (4, 5, 9, 7), (24, 39, 31, 54, 56), (4, 7, 68, 67), (67, 68, 70, 69), (69, 70, 74, 73), (73, 74, 76, 75), (76, 74, 77, 78), (78, 77, 79, 80), (80, 79, 81, 82), (82, 81, 83, 84), (84, 83, 85, 86), (86, 85, 87, 88), (88, 87, 89, 90), (90, 89, 91, 92), (92, 91, 93, 94), (94, 93, 95, 96), (96, 95, 97, 98), (98, 97, 99, 100), (100, 99, 101, 102), (103, 104, 106, 105), (105, 106, 110, 109), (105, 109, 120, 117), (113, 114, 125, 124), (103, 105, 117, 115), (114, 112, 123, 125), (121, 119, 129, 131), (119, 116, 126, 129), (116, 115, 107, 126), (124, 125, 135, 134), (108, 104, 116, 119), (104, 103, 115, 116), (110, 108, 119, 121), (111, 113, 124, 122), (112, 111, 122, 123), (109, 110, 121, 120), (131, 129, 139, 141), (129, 126, 136, 139), (126, 107, 118, 136), (134, 135, 145, 144), (122, 124, 134, 132), (117, 120, 130, 127), (123, 122, 132, 133), (120, 121, 131, 130), (125, 123, 133, 135), (115, 117, 127, 107), (137, 140, 150, 147), (142, 144, 154, 152), (141, 139, 149, 151), (139, 136, 146, 149), (132, 134, 144, 142), (127, 130, 140, 137), (133, 132, 142, 143), (130, 131, 141, 140), (135, 133, 143, 145), (107, 127, 137, 118), (153, 152, 162, 163), (147, 150, 160, 157), (152, 154, 164, 162), (151, 149, 159, 161), (143, 142, 152, 153), (140, 141, 151, 150), (145, 143, 153, 155), (118, 137, 147, 128), (144, 145, 155, 154), (136, 118, 128, 146), (165, 163, 173, 175), (160, 161, 171, 170), (163, 162, 172, 173), (157, 160, 170, 167), (150, 151, 161, 160), (155, 153, 163, 165), (128, 147, 157, 138), (154, 155, 165, 164), (146, 128, 138, 156), (149, 146, 156, 159), (174, 175, 185, 184), (148, 167, 177, 158), (175, 173, 183, 185), (170, 171, 181, 180), (138, 157, 167, 148), (164, 165, 175, 174), (156, 138, 148, 166), (159, 156, 166, 169), (161, 159, 169, 171), (162, 164, 174, 172), (184, 185, 195, 194), (158, 177, 187, 168), (185, 183, 193, 195), (180, 181, 191, 190), (166, 148, 158, 176), (169, 166, 176, 179), (171, 169, 179, 181), (172, 174, 184, 182), (167, 170, 180, 177), (173, 172, 182, 183), (186, 168, 178, 196), (194, 195, 205, 204), (168, 187, 197, 178), (195, 193, 203, 205), (176, 158, 168, 186), (179, 176, 186, 189), (181, 179, 189, 191), (182, 184, 194, 192), (177, 180, 190, 187), (183, 182, 192, 193), (201, 199, 209, 211), (199, 196, 206, 209), (196, 178, 188, 206), (204, 205, 215, 214), (189, 186, 196, 199), (191, 189, 199, 201), (192, 194, 204, 202), (187, 190, 200, 197), (193, 192, 202, 203), (190, 191, 201, 200), (211, 209, 218, 220), (209, 206, 216, 218), (206, 188, 198, 216), (214, 215, 224, 223), (202, 204, 214, 212), (197, 200, 210, 207), (203, 202, 212, 213), (200, 201, 211, 210), (205, 203, 213, 215), (178, 197, 207, 188), (221, 223, 233, 231), (220, 218, 228, 230), (218, 216, 225, 228), (216, 198, 208, 225), (212, 214, 223, 221), (207, 210, 219, 217), (213, 212, 221, 222), (210, 211, 220, 219), (215, 213, 222, 224), (188, 207, 217, 198), (229, 230, 228, 227), (227, 228, 225, 208), (226, 229, 227, 208), (234, 232, 231, 233), (217, 219, 229, 226), (222, 221, 231, 232), (219, 220, 230, 229), (224, 222, 232, 234), (198, 217, 226, 208), (223, 224, 234, 233)])
_uv = me_004.uv_layers.new(name='UV 贴图')
_uv.uv.foreach_set('vector', [0.6224, 0.4375, 0.625, 0.4375, 0.625, 0.5, 0.5638, 0.5, 0.5625, 0.6875, 0.625, 0.6875, 0.625, 0.75, 0.5625, 0.75, 0.5625, 0.9375, 0.625, 0.9375, 0.625, 1.0, 0.5625, 1.0, 0.8125, 0.6875, 0.875, 0.6875, 0.875, 0.75, 0.8125, 0.75, 0.6875, 0.6875, 0.75, 0.6875, 0.75, 0.75, 0.6875, 0.75, 0.5625, 0.8125, 0.625, 0.8125, 0.625, 0.875, 0.5625, 0.875, 0.4923, 0.6875, 0.5, 0.6875, 0.5, 0.6948, 0.5625, 0.75, 0.625, 0.75, 0.625, 0.8125, 0.5625, 0.8125, 0.625, 0.6875, 0.6875, 0.6875, 0.6875, 0.75, 0.625, 0.75, 0.6224, 0.4375, 0.625, 0.4348, 0.625, 0.4375, 0.75, 0.6875, 0.8125, 0.6875, 0.8125, 0.75, 0.75, 0.75, 0.5625, 0.875, 0.625, 0.875, 0.625, 0.9375, 0.5625, 0.9375, 0.75, 0.5625, 0.8125, 0.5625, 0.8125, 0.625, 0.75, 0.625, 0.625, 0.5625, 0.6875, 0.5625, 0.6875, 0.625, 0.625, 0.625, 0.4381, 0.5625, 0.5, 0.5625, 0.5, 0.625, 0.4375, 0.625, 0.4375, 0.5628, 0.6875, 0.5625, 0.75, 0.5625, 0.75, 0.625, 0.6875, 0.625, 0.5625, 0.5625, 0.625, 0.5625, 0.625, 0.625, 0.5625, 0.625, 0.5625, 0.0625, 0.625, 0.0625, 0.625, 0.125, 0.5625, 0.125, 0.5638, 0.5, 0.625, 0.5, 0.625, 0.5625, 0.5625, 0.5625, 0.5625, 0.5007, 0.8125, 0.557, 0.8244, 0.5625, 0.8125, 0.5625, 0.4381, 0.5625, 0.5, 0.5317, 0.5, 0.5625, 0.625, 0.5, 0.6875, 0.5, 0.6875, 0.5625, 0.625, 0.5625, 0.75, 0.5278, 0.8125, 0.557, 0.8125, 0.5625, 0.75, 0.5625, 0.5625, 0.0, 0.625, 0.0, 0.625, 0.0625, 0.5625, 0.0625, 0.4866, 0.0625, 0.5, 0.04975, 0.5, 0.0625, 0.75, 0.625, 0.8125, 0.625, 0.8125, 0.6875, 0.75, 0.6875, 0.625, 0.625, 0.6875, 0.625, 0.6875, 0.6875, 0.625, 0.6875, 0.6875, 0.625, 0.75, 0.625, 0.75, 0.6875, 0.6875, 0.6875, 0.8125, 0.625, 0.875, 0.625, 0.875, 0.6875, 0.8125, 0.6875, 0.5625, 0.625, 0.625, 0.625, 0.625, 0.6875, 0.5625, 0.6875, 0.4375, 0.6355, 0.4264, 0.625, 0.4375, 0.625, 0.3872, 0.5878, 0.4375, 0.5628, 0.4375, 0.625, 0.4264, 0.625, 0.5, 0.625, 0.5625, 0.625, 0.5625, 0.6875, 0.5, 0.6875, 0.5524, 0.0, 0.5625, 0.0, 0.5625, 0.0625, 0.5, 0.0625, 0.5, 0.04975, 0.5467, 0.125, 0.5625, 0.125, 0.5625, 0.1329, 0.5, 0.5317, 0.5625, 0.5007, 0.5625, 0.5625, 0.5, 0.5625, 0.5, 0.5625, 0.5625, 0.5625, 0.5625, 0.625, 0.5, 0.625, 0.5553, 0.875, 0.5625, 0.875, 0.5625, 0.9375, 0.5538, 0.9375, 0.5581, 0.75, 0.5625, 0.75, 0.5625, 0.8125, 0.5567, 0.8125, 0.5567, 0.8125, 0.5625, 0.8125, 0.5625, 0.875, 0.5553, 0.875, 0.5538, 0.9375, 0.5625, 0.9375, 0.5625, 1.0, 0.5524, 1.0, 0.4264, 0.625, 0.4375, 0.6355, 0.4923, 0.6875, 0.5, 0.6948, 0.5581, 0.75, 0.5567, 0.8125, 0.5553, 0.875, 0.5538, 0.9375, 0.5524, 1.0, 0.5, 0.04975, 0.4866, 0.0625, 0.464, 0.08392, 0.3872, 0.5878, 0.8125, 0.5625, 0.8244, 0.5625, 0.875, 0.5861, 0.875, 0.625, 0.8125, 0.625, 0.5625, 0.125, 0.625, 0.125, 0.625, 0.1639, 0.5625, 0.1329, 0.4866, 0.0625, 0.5, 0.0625, 0.5, 0.1018, 0.464, 0.08392, 0.5, 0.0625, 0.5625, 0.0625, 0.5625, 0.125, 0.5467, 0.125, 0.5, 0.1018, 0.6875, 0.5, 0.6902, 0.5, 0.75, 0.5278, 0.75, 0.5625, 0.6875, 0.5625, 0.8125, 0.557, 0.75, 0.5278, 0.625, 0.4348, 0.6224, 0.4375, 0.5638, 0.5, 0.5625, 0.5007, 0.5, 0.5317, 0.4381, 0.5625, 0.4375, 0.5628, 0.3872, 0.5878, 0.464, 0.08392, 0.5, 0.1018, 0.5467, 0.125, 0.5625, 0.1329, 0.875, 0.5861, 0.8244, 0.5625, 0.4375, 0.625, 0.5, 0.625, 0.5, 0.6875, 0.4923, 0.6875, 0.4375, 0.6355, 0.0, 0.0, 1.0, 0.0, 1.0, 1.0, 0.0, 1.0, 0.5, 0.6875, 0.5625, 0.6875, 0.5625, 0.75, 0.5581, 0.75, 0.5, 0.6948, 0.0, 0.0, 0.0, 1.0, 0.0, 1.0, 0.0, 0.0, 0.0, 0.0, 0.0, 1.0, 0.0, 1.0, 0.0, 0.0, 0.0, 0.0, 0.0, 1.0, 0.0, 1.0, 0.0, 0.0, 0.0, 0.0, 0.0, 1.0, 0.0, 1.0, 0.0, 0.0, 0.0, 1.0, 0.0, 1.0, 0.0, 1.0, 0.0, 1.0, 0.0, 1.0, 0.0, 1.0, 0.0, 1.0, 0.0, 1.0, 0.0, 1.0, 0.0, 1.0, 0.0, 1.0, 0.0, 1.0, 0.0, 1.0, 0.0, 1.0, 0.0, 1.0, 0.0, 1.0, 0.0, 1.0, 0.0, 1.0, 0.0, 1.0, 0.0, 1.0, 0.0, 1.0, 0.0, 1.0, 0.0, 1.0, 0.0, 1.0, 0.0, 1.0, 0.0, 1.0, 0.0, 1.0, 0.0, 1.0, 0.0, 1.0, 0.0, 1.0, 0.0, 1.0, 0.0, 1.0, 0.0, 1.0, 0.0, 1.0, 0.0, 1.0, 0.0, 1.0, 0.0, 1.0, 0.0, 1.0, 0.0, 1.0, 0.0, 1.0, 0.0, 1.0, 0.0, 1.0, 0.0, 1.0, 0.0, 1.0, 0.0, 1.0, 0.0, 1.0, 0.0, 1.0, 0.0, 1.0, 0.0, 1.0, 0.0, 1.0, 0.0, 1.0, 0.0, 1.0, 0.375, 0.0, 0.625, 0.0, 0.625, 0.25, 0.375, 0.25, 0.375, 0.25, 0.625, 0.25, 0.625, 0.5, 0.375, 0.5, 0.375, 0.25, 0.375, 0.5, 0.375, 0.5, 0.375, 0.25, 0.0, 0.0, 0.0, 0.0, 0.0, 0.0, 0.0, 0.0, 0.375, 0.0, 0.375, 0.25, 0.375, 0.25, 0.375, 0.0, 0.0, 0.0, 0.0, 0.0, 0.0, 0.0, 0.0, 0.0, 0.0, 0.0, 0.0, 0.0, 0.0, 0.0, 0.0, 0.0, 0.0, 0.0, 0.0, 0.0, 0.0, 0.0, 0.0, 0.0, 0.625, 0.0, 0.375, 0.0, 0.375, 0.0, 0.625, 0.0, 0.0, 0.0, 0.0, 0.0, 0.0, 0.0, 0.0, 0.0, 0.0, 0.0, 0.0, 0.0, 0.0, 0.0, 0.0, 0.0, 0.625, 0.0, 0.375, 0.0, 0.375, 0.0, 0.625, 0.0, 0.0, 0.0, 0.0, 0.0, 0.0, 0.0, 0.0, 0.0, 0.0, 0.0, 0.0, 0.0, 0.0, 0.0, 0.0, 0.0, 0.0, 0.0, 0.0, 0.0, 0.0, 0.0, 0.0, 0.0, 0.375, 0.5, 0.625, 0.5, 0.625, 0.5, 0.375, 0.5, 0.0, 0.0, 0.0, 0.0, 0.0, 0.0, 0.0, 0.0, 0.0, 0.0, 0.0, 0.0, 0.0, 0.0, 0.0, 0.0, 0.625, 0.0, 0.375, 0.0, 0.375, 0.0, 0.625, 0.0, 0.0, 0.0, 0.0, 0.0, 0.0, 0.0, 0.0, 0.0, 0.0, 0.0, 0.0, 0.0, 0.0, 0.0, 0.0, 0.0, 0.375, 0.25, 0.375, 0.5, 0.375, 0.5, 0.375, 0.25, 0.0, 0.0, 0.0, 0.0, 0.0, 0.0, 0.0, 0.0, 0.375, 0.5, 0.625, 0.5, 0.625, 0.5, 0.375, 0.5, 0.0, 0.0, 0.0, 0.0, 0.0, 0.0, 0.0, 0.0, 0.375, 0.0, 0.375, 0.25, 0.375, 0.25, 0.375, 0.0, 0.375, 0.25, 0.375, 0.5, 0.375, 0.5, 0.375, 0.25, 0.0, 0.0, 0.0, 0.0, 0.0, 0.0, 0.0, 0.0, 0.0, 0.0, 0.0, 0.0, 0.0, 0.0, 0.0, 0.0, 0.0, 0.0, 0.0, 0.0, 0.0, 0.0, 0.0, 0.0, 0.0, 0.0, 0.0, 0.0, 0.0, 0.0, 0.0, 0.0, 0.375, 0.25, 0.375, 0.5, 0.375, 0.5, 0.375, 0.25, 0.0, 0.0, 0.0, 0.0, 0.0, 0.0, 0.0, 0.0, 0.375, 0.5, 0.625, 0.5, 0.625, 0.5, 0.375, 0.5, 0.0, 0.0, 0.0, 0.0, 0.0, 0.0, 0.0, 0.0, 0.375, 0.0, 0.375, 0.25, 0.375, 0.25, 0.375, 0.0, 0.0, 0.0, 0.0, 0.0, 0.0, 0.0, 0.0, 0.0, 0.375, 0.25, 0.375, 0.5, 0.375, 0.5, 0.375, 0.25, 0.0, 0.0, 0.0, 0.0, 0.0, 0.0, 0.0, 0.0, 0.0, 0.0, 0.0, 0.0, 0.0, 0.0, 0.0, 0.0, 0.0, 0.0, 0.0, 0.0, 0.0, 0.0, 0.0, 0.0, 0.375, 0.5, 0.625, 0.5, 0.625, 0.5, 0.375, 0.5, 0.0, 0.0, 0.0, 0.0, 0.0, 0.0, 0.0, 0.0, 0.375, 0.0, 0.375, 0.25, 0.375, 0.25, 0.375, 0.0, 0.0, 0.0, 0.0, 0.0, 0.0, 0.0, 0.0, 0.0, 0.625, 0.0, 0.375, 0.0, 0.375, 0.0, 0.625, 0.0, 0.0, 0.0, 0.0, 0.0, 0.0, 0.0, 0.0, 0.0, 0.375, 0.5, 0.625, 0.5, 0.625, 0.5, 0.375, 0.5, 0.0, 0.0, 0.0, 0.0, 0.0, 0.0, 0.0, 0.0, 0.375, 0.25, 0.375, 0.5, 0.375, 0.5, 0.375, 0.25, 0.375, 0.5, 0.625, 0.5, 0.625, 0.5, 0.375, 0.5, 0.0, 0.0, 0.0, 0.0, 0.0, 0.0, 0.0, 0.0, 0.375, 0.0, 0.375, 0.25, 0.375, 0.25, 0.375, 0.0, 0.0, 0.0, 0.0, 0.0, 0.0, 0.0, 0.0, 0.0, 0.625, 0.0, 0.375, 0.0, 0.375, 0.0, 0.625, 0.0, 0.0, 0.0, 0.0, 0.0, 0.0, 0.0, 0.0, 0.0, 0.0, 0.0, 0.0, 0.0, 0.0, 0.0, 0.0, 0.0, 0.375, 0.0, 0.375, 0.25, 0.375, 0.25, 0.375, 0.0, 0.0, 0.0, 0.0, 0.0, 0.0, 0.0, 0.0, 0.0, 0.375, 0.5, 0.625, 0.5, 0.625, 0.5, 0.375, 0.5, 0.375, 0.0, 0.375, 0.25, 0.375, 0.25, 0.375, 0.0, 0.0, 0.0, 0.0, 0.0, 0.0, 0.0, 0.0, 0.0, 0.625, 0.0, 0.375, 0.0, 0.375, 0.0, 0.625, 0.0, 0.0, 0.0, 0.0, 0.0, 0.0, 0.0, 0.0, 0.0, 0.0, 0.0, 0.0, 0.0, 0.0, 0.0, 0.0, 0.0, 0.0, 0.0, 0.0, 0.0, 0.0, 0.0, 0.0, 0.0, 0.0, 0.0, 0.0, 0.0, 0.0, 0.0, 0.0, 0.0, 0.375, 0.0, 0.375, 0.25, 0.375, 0.25, 0.375, 0.0, 0.0, 0.0, 0.0, 0.0, 0.0, 0.0, 0.0, 0.0, 0.375, 0.5, 0.625, 0.5, 0.625, 0.5, 0.375, 0.5, 0.625, 0.0, 0.375, 0.0, 0.375, 0.0, 0.625, 0.0, 0.0, 0.0, 0.0, 0.0, 0.0, 0.0, 0.0, 0.0, 0.0, 0.0, 0.0, 0.0, 0.0, 0.0, 0.0, 0.0, 0.0, 0.0, 0.0, 0.0, 0.0, 0.0, 0.0, 0.0, 0.375, 0.25, 0.375, 0.5, 0.375, 0.5, 0.375, 0.25, 0.0, 0.0, 0.0, 0.0, 0.0, 0.0, 0.0, 0.0, 0.625, 0.0, 0.375, 0.0, 0.375, 0.0, 0.625, 0.0, 0.0, 0.0, 0.0, 0.0, 0.0, 0.0, 0.0, 0.0, 0.375, 0.0, 0.375, 0.25, 0.375, 0.25, 0.375, 0.0, 0.0, 0.0, 0.0, 0.0, 0.0, 0.0, 0.0, 0.0, 0.625, 0.0, 0.375, 0.0, 0.375, 0.0, 0.625, 0.0, 0.0, 0.0, 0.0, 0.0, 0.0, 0.0, 0.0, 0.0, 0.0, 0.0, 0.0, 0.0, 0.0, 0.0, 0.0, 0.0, 0.0, 0.0, 0.0, 0.0, 0.0, 0.0, 0.0, 0.0, 0.375, 0.25, 0.375, 0.5, 0.375, 0.5, 0.375, 0.25, 0.0, 0.0, 0.0, 0.0, 0.0, 0.0, 0.0, 0.0, 0.0, 0.0, 0.0, 0.0, 0.0, 0.0, 0.0, 0.0, 0.0, 0.0, 0.0, 0.0, 0.0, 0.0, 0.0, 0.0, 0.625, 0.0, 0.375, 0.0, 0.375, 0.0, 0.625, 0.0, 0.0, 0.0, 0.0, 0.0, 0.0, 0.0, 0.0, 0.0, 0.0, 0.0, 0.0, 0.0, 0.0, 0.0, 0.0, 0.0, 0.0, 0.0, 0.0, 0.0, 0.0, 0.0, 0.0, 0.0, 0.0, 0.0, 0.0, 0.0, 0.0, 0.0, 0.0, 0.0, 0.375, 0.25, 0.375, 0.5, 0.375, 0.5, 0.375, 0.25, 0.0, 0.0, 0.0, 0.0, 0.0, 0.0, 0.0, 0.0, 0.375, 0.5, 0.625, 0.5, 0.625, 0.5, 0.375, 0.5, 0.0, 0.0, 0.0, 0.0, 0.0, 0.0, 0.0, 0.0, 0.0, 0.0, 0.0, 0.0, 0.0, 0.0, 0.0, 0.0, 0.625, 0.0, 0.375, 0.0, 0.375, 0.0, 0.625, 0.0, 0.0, 0.0, 0.0, 0.0, 0.0, 0.0, 0.0, 0.0, 0.0, 0.0, 0.0, 0.0, 0.0, 0.0, 0.0, 0.0, 0.375, 0.25, 0.375, 0.5, 0.375, 0.5, 0.375, 0.25, 0.0, 0.0, 0.0, 0.0, 0.0, 0.0, 0.0, 0.0, 0.375, 0.5, 0.625, 0.5, 0.625, 0.5, 0.375, 0.5, 0.0, 0.0, 0.0, 0.0, 0.0, 0.0, 0.0, 0.0, 0.375, 0.0, 0.375, 0.25, 0.375, 0.25, 0.375, 0.0, 0.0, 0.0, 0.0, 0.0, 0.0, 0.0, 0.0, 0.0, 0.0, 0.0, 0.0, 0.0, 0.0, 0.0, 0.0, 0.0, 0.0, 0.0, 0.0, 0.0, 0.0, 0.0, 0.0, 0.0, 0.625, 0.0, 0.375, 0.0, 0.375, 0.0, 0.625, 0.0, 0.0, 0.0, 0.0, 0.0, 0.0, 0.0, 0.0, 0.0, 0.375, 0.25, 0.375, 0.5, 0.375, 0.5, 0.375, 0.25, 0.0, 0.0, 0.0, 0.0, 0.0, 0.0, 0.0, 0.0, 0.375, 0.5, 0.625, 0.5, 0.625, 0.5, 0.375, 0.5, 0.0, 0.0, 0.0, 0.0, 0.0, 0.0, 0.0, 0.0, 0.375, 0.0, 0.375, 0.25, 0.375, 0.25, 0.375, 0.0, 0.375, 0.5, 0.625, 0.5, 0.625, 0.75, 0.375, 0.75, 0.375, 0.75, 0.625, 0.75, 0.625, 1.0, 0.375, 1.0, 0.125, 0.5, 0.375, 0.5, 0.375, 0.75, 0.125, 0.75, 0.625, 0.5, 0.875, 0.5, 0.875, 0.75, 0.625, 0.75, 0.375, 0.25, 0.375, 0.5, 0.375, 0.5, 0.375, 0.25, 0.0, 0.0, 0.0, 0.0, 0.0, 0.0, 0.0, 0.0, 0.375, 0.5, 0.625, 0.5, 0.625, 0.5, 0.375, 0.5, 0.0, 0.0, 0.0, 0.0, 0.0, 0.0, 0.0, 0.0, 0.375, 0.0, 0.375, 0.25, 0.375, 0.25, 0.375, 0.0, 0.0, 0.0, 0.0, 0.0, 0.0, 0.0, 0.0, 0.0])
me_004.update()

# ---- objects
ob_light = bpy.data.objects.new('Light', light_light)
ob_camera = bpy.data.objects.new('Camera', cam_camera)
ob_x = bpy.data.objects.new('立方体', me_003)
ob_001 = bpy.data.objects.new('立方体.001', me_004)

# ---- transforms, parenting, visibility, modifiers, constraints
ob_light.location = (4.076, 1.005, 5.904)
ob_light.rotation_euler = (0.6503, 0.05522, 1.866)
ob_light.lock_rotations_4d = False
ob_light.empty_display_type = 'ARROWS'
ob_light.color = (0.0, 0.0, 0.0, 0.0)
ob_light.lineart.crease_threshold = 0.0
ob_camera.location = (7.359, -6.926, 4.958)
ob_camera.rotation_euler = (1.109, 0.0, 0.8149)
ob_camera.lock_rotations_4d = False
ob_camera.empty_display_type = 'ARROWS'
ob_camera.color = (0.0, 0.0, 0.0, 0.0)
ob_camera.display_type = 'WIRE'
ob_camera.lineart.crease_threshold = 0.0
ob_x.location = (-4.68, -2.766, 2.229)
ob_001.location = (-10.9, 2.865, 4.797)

# ---- collection membership
col_collection.objects.link(ob_light)
col_collection.objects.link(ob_camera)
col_collection.objects.link(ob_x)
col_collection.objects.link(ob_001)

# ---- scene / render settings (as saved in the file)
scene.camera = ob_camera
scene.frame_start = 1; scene.frame_end = 250; scene.frame_set(1)
scene.render.engine = 'BLENDER_EEVEE_NEXT'
scene.cycles.sampling_pattern = 'TABULATED_SOBOL'
scene.eevee.ray_tracing_options.trace_max_roughness = 0.0
bpy.context.view_layer.update()
